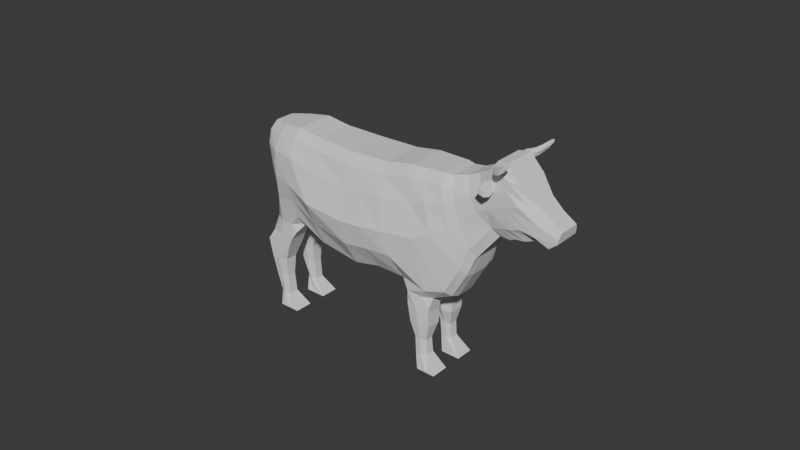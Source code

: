 # Source: cow.blend  (saved by Blender 5.0.118; exported with 4.5.12 LTS)
import bpy
from mathutils import Matrix  # noqa: F401  (used for matrix-valued properties, if any)

bpy.ops.wm.read_factory_settings(use_empty=True)
scene = bpy.context.scene
scene.name = 'Scene'

# ---- collections
col_collection = bpy.data.collections.new('Collection'); scene.collection.children.link(col_collection)

# ---- world
world_world = bpy.data.worlds.new('World'); scene.world = world_world
world_world.use_nodes = True; world_world.node_tree.nodes.clear()
_N = world_world.node_tree.nodes; _L = world_world.node_tree.links
n0 = _N.new('ShaderNodeOutputWorld'); n0.name = 'World Output'; n0.location = (200, 100)
n1 = _N.new('ShaderNodeBackground'); n1.name = 'Background'; n1.location = (-200, 100)
n1.inputs[0].default_value = (0.05088, 0.05088, 0.05088, 1.0)
_L.new(n1.outputs[0], n0.inputs[0])
n0.is_active_output = True
world_world.color = (0.05088, 0.05088, 0.05088)
world_world.sun_shadow_jitter_overblur = 0.0

# ---- meshes
me_cube_001 = bpy.data.meshes.new('Cube.001')
me_cube_001.from_pydata([(0.544, -0.09496, -0.4056), (0.544, 0.09496, -0.4056), (0.484, 0.1069, -0.3663), (0.484, -0.1069, -0.3663), (-1.756, -0.1715, 0.4953), (-1.756, 0.1715, 0.4953), (0.3142, -0.1775, -0.08006), (0.3142, 0.1775, -0.08006), (0.5105, 0.1775, -0.1077), (0.5105, -0.1775, -0.1077), (0.4156, -0.1775, -0.08518), (0.4156, 0.1775, -0.08518), (-1.274, -0.3351, 0.6811), (-1.274, 0.3351, 0.6811), (-0.2434, -0.3357, -0.07162), (-0.4815, -0.3791, 0.06767), (-0.8261, -0.3986, 0.2595), (-1.105, -0.3986, 0.4876), (-0.2434, 0.3357, -0.07162), (-0.4815, 0.3791, 0.06767), (-0.8261, 0.3986, 0.2595), (-1.105, 0.3986, 0.4876), (0.05582, 0.2433, -0.125), (0.05582, -0.2433, -0.125), (0.1556, -0.2067, -0.08908), (0.1556, 0.2067, -0.08908), (-1.553, -0.1733, 0.8768), (-1.553, 0.1733, 0.8768), (0.327, -0.1775, 0.0383), (-1.15, -0.3086, 0.877), (-0.1513, 0.2855, 0.18), (-0.3814, 0.3279, 0.2929), (-0.7023, 0.3279, 0.4818), (-0.9844, 0.3279, 0.6979), (0.1157, 0.2433, 0.07248), (0.1942, 0.2067, 0.06917), (-1.457, -0.1733, 1.071), (0.327, 0.1775, 0.0383), (0.5419, 0.1775, 0.04522), (0.5419, -0.1775, 0.04522), (0.4722, -0.1775, 0.01219), (0.4722, 0.1775, 0.01219), (-1.15, 0.3086, 0.877), (-0.1513, -0.2855, 0.18), (-0.3814, -0.3279, 0.2929), (-0.7023, -0.3279, 0.4818), (-0.9844, -0.3279, 0.6979), (0.1157, -0.2433, 0.07248), (0.1942, -0.2067, 0.06917), (-1.457, 0.1733, 1.071), (-0.09379, 0.2988, -0.0983), (-0.09379, -0.2988, -0.0983), (-0.01779, 0.2784, 0.1263), (-0.01779, -0.2784, 0.1263), (-0.6538, 0.3986, 0.1636), (-0.6538, -0.3986, 0.1636), (-0.5418, 0.3279, 0.3873), (-0.5418, -0.3279, 0.3873), (-0.7862, 0.2433, -1.173), (-0.9218, 0.2433, -1.078), (-0.9218, -0.2433, -1.078), (-0.7862, -0.2433, -1.173), (-0.6879, 0.2475, -0.5585), (-0.7473, 0.2433, -0.6876), (-0.7958, 0.2244, -0.8241), (-0.8661, 0.2208, -0.9477), (-0.8675, -0.2231, -0.9466), (-0.7958, -0.2216, -0.8241), (-0.7473, -0.2433, -0.6876), (-0.6879, -0.2475, -0.5585), (-0.7963, -0.1936, -1.003), (-0.7327, -0.1923, -0.8859), (-0.6297, -0.2141, -0.7931), (-0.5528, -0.2217, -0.6829), (-0.7976, 0.1917, -1.002), (-0.7327, 0.1947, -0.8859), (-0.6297, 0.2141, -0.7931), (-0.5528, 0.2217, -0.6829), (-2.026, -0.2433, -0.3248), (-2.026, 0.2433, -0.3248), (-2.176, -0.2433, -0.2204), (-2.176, 0.2433, -0.2204), (-1.656, 0.2433, 0.2663), (-1.729, 0.2433, 0.2201), (-1.877, 0.2171, 0.1207), (-2.057, 0.2008, -0.1629), (-2.133, 0.194, -0.1057), (-1.986, 0.2433, 0.1978), (-1.928, 0.2433, 0.3513), (-1.847, 0.2182, 0.3979), (-2.136, -0.1961, -0.1037), (-1.986, -0.2433, 0.1978), (-1.928, -0.2433, 0.3513), (-1.847, -0.2182, 0.3979), (-2.055, -0.2035, -0.1649), (-1.877, -0.2171, 0.1207), (-1.729, -0.2433, 0.2201), (-1.656, -0.2433, 0.2663), (-1.972, 0.2004, -0.01198), (-2.063, 0.2186, 0.05575), (-2.063, -0.2186, 0.05575), (-1.972, -0.2004, -0.01198), (0.6587, -0.1775, -0.009903), (0.6941, -0.1775, -0.1549), (0.6587, 0.1775, -0.009903), (0.6941, 0.1775, -0.1549), (0.8222, 0.1158, -0.4995), (0.8222, -0.1158, -0.4995), (0.5871, -0.1775, -0.0299), (0.5871, 0.1775, -0.0299), (0.7337, 0.1158, -0.507), (0.6023, -0.1775, -0.1313), (0.6023, 0.1775, -0.1313), (0.7337, -0.1158, -0.507), (0.5665, -0.1775, 0.01561), (0.5665, 0.1775, 0.01561), (0.663, 0.08047, -0.4365), (0.5564, -0.1775, -0.1195), (0.5564, 0.1775, -0.1195), (0.663, -0.08047, -0.4365), (0.3502, 0.04491, -0.3132), (0.3502, -0.04491, -0.3132), (0.3395, -0.0498, 0.1857), (0.3395, 0.0498, 0.1857), (0.544, -0.05917, -0.4056), (0.544, 0.05917, -0.4056), (0.5473, 0.05917, 0.1607), (0.5473, -0.05917, 0.1607), (0.4399, 0.04786, 0.169), (0.4399, -0.04786, 0.169), (0.484, 0.05917, -0.3663), (0.484, -0.05917, -0.3663), (-1.496, 0.08109, 0.3327), (-1.496, -0.08109, 0.3327), (-1.034, -0.08109, 1.058), (-1.034, 0.08109, 1.058), (-0.4596, -0.08109, -0.5836), (-0.4596, 0.08109, -0.5836), (-0.6284, -0.08109, -0.4293), (-0.6284, 0.08109, -0.4293), (-1.074, -0.08109, -0.1849), (-1.074, 0.08109, -0.1849), (-1.347, -0.08109, 0.06721), (-1.347, 0.08109, 0.06721), (-0.06546, 0.08109, 0.4223), (-0.06546, -0.08109, 0.4223), (-0.2812, 0.08564, 0.5181), (-0.2812, -0.08564, 0.5181), (-0.5785, 0.08976, 0.704), (-0.5785, -0.08976, 0.704), (-0.8635, 0.08109, 0.9081), (-0.8635, -0.08109, 0.9081), (0.1756, 0.07117, 0.2699), (0.1756, -0.07117, 0.2699), (-0.06393, -0.08109, -0.5199), (-0.06393, 0.08109, -0.5199), (0.07861, -0.06594, -0.4056), (0.07861, 0.06594, -0.4056), (0.2327, 0.07038, 0.2274), (0.2327, -0.07038, 0.2274), (-1.756, 0.08109, 0.4953), (-1.756, -0.08109, 0.4953), (-1.344, -0.04137, 1.213), (-1.344, 0.04137, 1.213), (-1.604, -0.08109, 0.9109), (-1.604, 0.08109, 0.9109), (-1.508, -0.08109, 1.105), (-1.508, 0.08109, 1.105), (0.05506, 0.07571, 0.3461), (0.05506, -0.07571, 0.3461), (-0.3033, -0.08109, -0.6438), (-0.3033, 0.08109, -0.6438), (-0.4299, 0.08792, 0.611), (-0.4299, -0.08792, 0.611), (-0.8463, -0.08109, -0.2776), (-0.8463, 0.08109, -0.2776), (-0.7862, -0.08109, -1.173), (-0.7862, 0.08109, -1.173), (-0.9218, -0.08109, -1.078), (-0.9218, 0.08109, -1.078), (-0.5528, -0.08109, -0.6829), (-0.5528, 0.08109, -0.6829), (-0.6297, -0.08109, -0.7931), (-0.6297, 0.08109, -0.7931), (-0.7327, -0.1224, -0.8859), (-0.7327, 0.1191, -0.8859), (-0.7963, -0.1206, -1.003), (-0.7976, 0.1233, -1.002), (-0.6879, 0.08109, -0.5585), (-0.6879, -0.08109, -0.5585), (-0.7473, 0.08109, -0.6876), (-0.7473, -0.08109, -0.6876), (-0.7958, 0.09998, -0.8241), (-0.7958, -0.1028, -0.8241), (-0.8661, 0.1035, -0.9477), (-0.8675, -0.1013, -0.9466), (-2.026, 0.08109, -0.3248), (-2.026, -0.08109, -0.3248), (-2.176, 0.08109, -0.2204), (-2.176, -0.08109, -0.2204), (-1.656, -0.08109, 0.2663), (-1.656, 0.08109, 0.2663), (-1.729, -0.08109, 0.2201), (-1.729, 0.08109, 0.2201), (-1.877, -0.1072, 0.1207), (-1.877, 0.1072, 0.1207), (-2.055, -0.1209, -0.1649), (-2.057, 0.1235, -0.1629), (-1.847, 0.1061, 0.3979), (-1.847, -0.1061, 0.3979), (-1.928, 0.08109, 0.3513), (-1.928, -0.08109, 0.3513), (-1.986, 0.08109, 0.1978), (-1.986, -0.08109, 0.1978), (-2.133, 0.1304, -0.1057), (-2.136, -0.1282, -0.1037), (-2.063, 0.1057, 0.05575), (-2.063, -0.1057, 0.05575), (-1.972, -0.1239, -0.01198), (-1.972, 0.1239, -0.01198), (0.884, -0.03861, -0.4366), (0.884, 0.03861, -0.4366), (0.7459, 0.05917, 0.1531), (0.7459, -0.05917, 0.1531), (0.7966, 0.05917, -0.1899), (0.7966, -0.05917, -0.1899), (0.7729, 0.05917, -0.01884), (0.7729, -0.05917, -0.01884), (0.8222, 0.03861, -0.4995), (0.8222, -0.03861, -0.4995), (0.6683, -0.05917, 0.1963), (0.6683, 0.05917, 0.1963), (0.6078, -0.05917, 0.1785), (0.6078, 0.05917, 0.1785), (0.7337, 0.03861, -0.507), (0.7337, -0.03861, -0.507), (0.663, 0.03861, -0.4365), (0.663, -0.03861, -0.4365), (0.5776, -0.05917, 0.1696), (0.5776, 0.05917, 0.1696), (-1.496, -0.1571, 0.3327), (-1.439, -0.2596, 0.4221), (-1.569, -0.2433, 0.3784), (-1.575, -0.2285, 0.2998), (-1.439, 0.2596, 0.4221), (-1.496, 0.1571, 0.3327), (-1.575, 0.2285, 0.2998), (-1.569, 0.2433, 0.3784), (-0.6284, 0.1571, -0.4293), (-0.6022, 0.2433, -0.3406), (-0.6166, 0.253, -0.4528), (-0.6645, 0.2418, -0.5076), (-1.054, 0.1571, -0.1548), (-1.03, 0.2433, -0.1059), (-1.302, 0.2433, 0.1458), (-1.327, 0.1571, 0.09732), (-1.327, -0.1571, 0.09732), (-1.302, -0.2433, 0.1458), (-1.054, -0.1571, -0.1548), (-1.03, -0.2433, -0.1059), (-0.6022, -0.2433, -0.3406), (-0.6284, -0.1571, -0.4293), (-0.6645, -0.2418, -0.5076), (-0.6166, -0.253, -0.4528), (-0.8105, 0.2433, -0.1955), (-0.8262, 0.1571, -0.2475), (-0.8105, -0.2433, -0.1955), (-0.8262, -0.1571, -0.2475), (0.3485, -0.1347, -0.2349), (0.3502, -0.09228, -0.3132), (0.4258, -0.09589, -0.3626), (0.3502, 0.09228, -0.3132), (0.3485, 0.1347, -0.2349), (0.4258, 0.09589, -0.3626), (-0.4219, 0.277, -0.4942), (-0.4596, 0.1908, -0.5836), (-0.512, 0.2217, -0.6394), (-0.5162, 0.2433, -0.5319), (-0.4596, -0.1908, -0.5836), (-0.4219, -0.277, -0.4942), (-0.5162, -0.2433, -0.5319), (-0.512, -0.2217, -0.6394), (-0.04975, -0.1666, -0.4986), (-0.03681, -0.2158, -0.4304), (-0.04975, 0.1666, -0.4986), (-0.03681, 0.2158, -0.4304), (0.09952, -0.1927, -0.3197), (0.07861, -0.1355, -0.4056), (0.09952, 0.1927, -0.3197), (0.07861, 0.1355, -0.4056), (-0.2683, 0.2433, -0.5525), (-0.2837, 0.1666, -0.6144), (-0.2683, -0.2433, -0.5525), (-0.2837, -0.1666, -0.6144), (0.884, -0.09434, -0.4366), (0.8516, -0.1158, -0.4695), (0.7459, -0.1446, 0.1531), (0.8516, 0.1158, -0.4695), (0.884, 0.09434, -0.4366), (0.7459, 0.1446, 0.1531), (0.7467, 0.1397, -0.1728), (0.7966, 0.1003, -0.1899), (0.7966, -0.1003, -0.1899), (0.7467, -0.1397, -0.1728), (0.7153, 0.1775, 0.03831), (0.7729, 0.1446, -0.01884), (0.7729, -0.1446, -0.01884), (0.7153, -0.1775, 0.03831), (0.3395, -0.1036, 0.1857), (0.3412, -0.1494, 0.1036), (0.3412, 0.1494, 0.1036), (0.3395, 0.1036, 0.1857), (0.5346, -0.1775, 0.07991), (0.5473, -0.1231, 0.1607), (0.5473, 0.1231, 0.1607), (0.5346, 0.1775, 0.07991), (0.4375, 0.1436, 0.08772), (0.4399, 0.09954, 0.169), (0.4375, -0.1436, 0.08772), (0.4399, -0.09954, 0.169), (-1.034, -0.1686, 1.058), (-1.074, -0.2275, 0.9957), (-1.074, 0.2275, 0.9957), (-1.034, 0.1686, 1.058), (-0.8635, 0.1686, 0.9081), (-0.9008, 0.2433, 0.8431), (-0.5785, 0.1867, 0.704), (-0.6149, 0.2693, 0.6385), (-0.2812, 0.1781, 0.5181), (-0.3118, 0.2569, 0.4494), (-0.06546, 0.1686, 0.4223), (-0.09063, 0.2433, 0.3513), (-0.06546, -0.1686, 0.4223), (-0.09063, -0.2433, 0.3513), (-0.2812, -0.1781, 0.5181), (-0.3118, -0.2569, 0.4494), (-0.5785, -0.1867, 0.704), (-0.6149, -0.2693, 0.6385), (-0.9008, -0.2433, 0.8431), (-0.8635, -0.1686, 0.9081), (0.1756, 0.148, 0.2699), (0.1536, 0.2135, 0.1973), (0.1756, -0.148, 0.2699), (0.1536, -0.2135, 0.1973), (0.2144, 0.1824, 0.1526), (0.2327, 0.1276, 0.2274), (0.2144, -0.1824, 0.1526), (0.2327, -0.1276, 0.2274), (-1.415, -0.1303, 1.166), (-1.344, -0.08603, 1.213), (-1.344, 0.08603, 1.213), (-1.415, 0.1303, 1.166), (0.03128, -0.2271, 0.2744), (0.05506, -0.1575, 0.3461), (0.03128, 0.2271, 0.2744), (0.05506, 0.1575, 0.3461), (-0.4634, 0.2638, 0.544), (-0.4299, 0.1829, 0.611), (-0.4634, -0.2638, 0.544), (-0.4299, -0.1829, 0.611), (0.6431, -0.1775, 0.1364), (0.6683, -0.1231, 0.1963), (0.6683, 0.1231, 0.1963), (0.6431, 0.1775, 0.1364), (0.6077, 0.1775, 0.1), (0.6078, 0.1231, 0.1785), (0.6078, -0.1231, 0.1785), (0.6077, -0.1775, 0.1), (0.5776, 0.1231, 0.1696), (0.5719, 0.1775, 0.09019), (0.5776, -0.1231, 0.1696), (0.5719, -0.1775, 0.09019), (0.7459, -0.1446, 0.1531), (0.68, -0.1775, 0.1111), (0.68, 0.1775, 0.1111), (0.7459, 0.1446, 0.1531), (0.5665, -0.3154, 0.01561), (0.5419, -0.3154, 0.04522), (0.5665, 0.3154, 0.01561), (0.5419, 0.3154, 0.04522), (0.5719, 0.3154, 0.09019), (0.5346, 0.3154, 0.07991), (0.5346, -0.3154, 0.07991), (0.5719, -0.3154, 0.09019), (0.534, -0.2465, 0.03345), (0.5382, -0.2465, 0.08532), (0.5891, -0.2465, 0.1159), (0.5536, -0.2465, -0.003741), (0.5539, 0.2465, -0.003299), (0.5887, 0.2465, 0.1153), (0.5342, 0.2465, 0.03372), (0.5381, 0.2465, 0.0852), (0.5212, 0.1568, -0.2854), (0.5212, -0.1568, -0.2854), (0.4437, -0.1505, -0.2545), (0.4437, 0.1505, -0.2545), (0.7581, -0.1467, -0.3272), (0.7581, 0.1467, -0.3272), (0.6879, 0.1467, -0.3959), (0.6879, -0.1467, -0.3959), (0.6036, -0.1585, -0.3067), (0.6036, 0.1585, -0.3067), (0.8403, 0.04889, -0.3133), (0.8403, -0.04889, -0.3133), (0.8403, 0.08289, -0.3133), (0.7992, 0.1155, -0.3212), (0.7992, -0.1155, -0.3212), (0.8403, -0.08289, -0.3133), (0.4071, 0.04491, -0.3547), (0.4071, -0.04491, -0.3547), (-1.435, -0.2786, 0.8032), (-1.435, 0.2786, 0.8032), (-1.329, 0.2635, 0.991), (-1.329, -0.2635, 0.991), (-1.189, -0.06958, 1.136), (-1.189, 0.06958, 1.136), (-1.189, 0.1447, 1.136), (-1.245, 0.2087, 1.081), (-1.189, -0.1447, 1.136), (-1.245, -0.2087, 1.081), (-1.662, -0.2433, 0.4368), (-1.662, 0.2433, 0.4368), (-2.101, 0.2433, -0.2726), (-2.101, -0.2433, -0.2726), (-1.752, -0.2433, 0.3321), (-1.829, -0.2433, 0.2857), (-1.932, -0.2433, 0.1592), (-2.095, -0.2231, -0.1343), (-1.752, 0.2433, 0.3321), (-1.829, 0.2433, 0.2857), (-1.932, 0.2433, 0.1592), (-2.095, 0.2192, -0.1343), (-2.017, 0.2186, 0.02189), (-2.017, -0.2186, 0.02189), (-1.626, 0.02322, 0.414), (-1.752, 0.04928, 0.3321), (-1.829, 0.04928, 0.2857), (-1.932, 0.08109, 0.1592), (-2.017, 0.1057, 0.02189), (-2.095, 0.1052, -0.1343), (-2.095, -0.1012, -0.1343), (-2.017, -0.1057, 0.02189), (-1.932, -0.08109, 0.1592), (-1.829, -0.04928, 0.2857), (-1.752, -0.04928, 0.3321), (-1.626, -0.02322, 0.414), (-2.101, 0.08109, -0.2726), (-2.101, -0.08109, -0.2726), (-1.629, 0.1715, 0.669), (-1.629, -0.1715, 0.669), (-1.68, -0.08109, 0.7031), (-1.68, 0.08109, 0.7031), (-1.204, -0.3209, 0.3167), (-1.357, -0.2974, 0.5516), (-1.357, 0.2974, 0.5516), (-1.204, 0.3209, 0.3167), (-0.5419, 0.3476, -0.1365), (-0.7321, 0.3585, -0.01595), (-0.9278, 0.3585, 0.07684), (-0.9278, -0.3585, 0.07684), (-0.7321, -0.3585, -0.01595), (-0.5419, -0.3476, -0.1365), (-1.549, -0.261, 0.62), (-1.549, 0.261, 0.62), (-0.854, 0.2433, -1.125), (-0.854, -0.2433, -1.125), (-0.6203, 0.258, -0.6207), (-0.6885, 0.2433, -0.7404), (-0.7643, 0.2244, -0.855), (-0.8319, 0.2208, -0.9751), (-0.6203, -0.258, -0.6207), (-0.6885, -0.2433, -0.7404), (-0.7643, -0.2216, -0.855), (-0.8319, -0.2231, -0.9751), (-0.544, -0.03953, -0.5064), (-0.6203, -0.05566, -0.6207), (-0.6885, -0.05566, -0.7404), (-0.7643, -0.1028, -0.855), (-0.8319, -0.1013, -0.9751), (-0.8319, 0.1035, -0.9751), (-0.7643, 0.09998, -0.855), (-0.6885, 0.05566, -0.7404), (-0.6203, 0.05566, -0.6207), (-0.544, 0.03953, -0.5064), (-0.854, 0.08109, -1.125), (-0.854, -0.08109, -1.125), (-1.736, -7.49e-08, 0.5793)], [], [(131, 124, 0, 3), (194, 65, 59, 179), (431, 85, 79, 422), (451, 165, 27, 448), (37, 7, 25, 35), (35, 25, 22, 34), (32, 20, 21, 33), (56, 54, 20, 32), (30, 18, 19, 31), (52, 50, 18, 30), (412, 411, 27, 49), (393, 9, 10, 394), (395, 11, 8, 392), (33, 21, 13, 42), (410, 413, 36, 26), (165, 167, 49, 27), (6, 28, 48, 24), (24, 48, 47, 23), (16, 45, 46, 17), (55, 57, 45, 16), (14, 43, 44, 15), (51, 53, 43, 14), (17, 46, 29, 12), (7, 37, 41, 11), (9, 39, 40, 10), (10, 40, 28, 6), (11, 41, 38, 8), (23, 47, 53, 51), (34, 22, 50, 52), (15, 44, 57, 55), (31, 19, 54, 56), (485, 465, 60, 178), (473, 66, 60, 465), (186, 70, 61, 176), (469, 74, 58, 464), (466, 77, 76, 467), (467, 76, 75, 468), (468, 75, 74, 469), (180, 73, 72, 182), (182, 72, 71, 184), (184, 71, 70, 186), (470, 69, 68, 471), (471, 68, 67, 472), (472, 67, 66, 473), (188, 62, 63, 190), (190, 63, 64, 192), (192, 64, 65, 194), (447, 423, 80, 199), (214, 86, 81, 198), (427, 90, 80, 423), (206, 94, 78, 197), (200, 97, 96, 202), (202, 96, 95, 204), (218, 101, 94, 206), (424, 93, 92, 425), (425, 92, 91, 426), (433, 100, 90, 427), (160, 5, 89, 208), (208, 89, 88, 210), (210, 88, 87, 212), (216, 99, 86, 214), (428, 82, 83, 429), (429, 83, 84, 430), (432, 98, 85, 431), (430, 84, 98, 432), (212, 87, 99, 216), (426, 91, 100, 433), (204, 95, 101, 218), (234, 110, 106, 228), (399, 113, 107, 396), (112, 109, 104, 105), (398, 112, 105, 397), (108, 111, 103, 102), (114, 117, 111, 108), (401, 118, 112, 398), (118, 115, 109, 112), (119, 399, 400), (236, 116, 110, 234), (125, 1, 116, 236), (393, 0, 119, 400), (8, 38, 115, 118), (392, 8, 118, 401), (39, 9, 117, 114), (126, 127, 238, 239), (0, 124, 237, 119), (124, 125, 236, 237), (119, 237, 235, 113), (237, 236, 234, 235), (239, 238, 232, 233), (233, 232, 230, 231), (113, 235, 229, 107), (235, 234, 228, 229), (229, 228, 221, 220), (224, 226, 227, 225), (402, 224, 225, 403), (226, 222, 223, 227), (84, 205, 219, 98), (486, 160, 434), (91, 213, 217, 100), (434, 160, 208, 435), (100, 217, 215, 90), (435, 208, 210, 436), (92, 211, 213, 91), (436, 437, 205, 203), (93, 209, 211, 92), (437, 212, 216, 438), (4, 161, 209, 93), (438, 439, 207, 219), (98, 219, 207, 85), (439, 446, 196, 207), (83, 203, 205, 84), (483, 474, 138, 139), (82, 201, 203, 83), (440, 206, 197, 447), (440, 441, 218, 206), (85, 207, 196, 79), (441, 217, 213, 442), (90, 215, 199, 80), (442, 213, 211, 443), (422, 446, 198, 81), (443, 211, 209, 444), (67, 193, 195, 66), (444, 209, 161, 445), (68, 191, 193, 67), (474, 475, 189, 138), (69, 189, 191, 68), (475, 476, 191, 189), (476, 477, 193, 191), (75, 185, 187, 74), (477, 184, 186, 478), (76, 183, 185, 75), (478, 186, 176, 485), (77, 181, 183, 76), (479, 484, 177, 187), (479, 480, 192, 194), (74, 187, 177, 58), (480, 481, 190, 192), (464, 484, 179, 59), (481, 482, 188, 190), (139, 138, 174, 175), (147, 146, 172, 173), (155, 154, 170, 171), (153, 152, 168, 169), (26, 36, 166, 164), (164, 166, 167, 165), (231, 230, 223, 222), (449, 26, 164, 450), (450, 164, 165, 451), (414, 415, 163, 162), (166, 162, 163, 167), (122, 123, 158, 159), (120, 121, 156, 157), (157, 156, 154, 155), (159, 158, 152, 153), (149, 148, 150, 151), (173, 172, 148, 149), (145, 144, 146, 147), (169, 168, 144, 145), (141, 140, 142, 143), (175, 174, 140, 141), (66, 195, 178, 60), (482, 483, 139, 188), (171, 170, 136, 137), (143, 142, 133, 132), (151, 150, 135, 134), (408, 130, 131, 409), (126, 128, 129, 127), (128, 123, 122, 129), (2, 1, 125, 130), (130, 125, 124, 131), (240, 241, 242, 243), (244, 245, 246, 247), (248, 250, 251), (261, 263, 260), (255, 245, 244, 254), (265, 252, 253, 264), (252, 255, 254, 253), (240, 256, 257, 241), (256, 258, 259, 257), (267, 261, 260, 266), (248, 265, 264, 249), (258, 267, 266, 259), (133, 240, 243, 97, 200), (142, 256, 240, 133), (452, 17, 12, 453), (246, 245, 132, 201, 82), (455, 254, 244, 454), (255, 143, 132, 245), (248, 139, 175, 265), (456, 249, 264, 457), (139, 248, 251, 62, 188), (265, 175, 141, 252), (458, 253, 254, 455), (252, 141, 143, 255), (457, 264, 253, 458), (140, 258, 256, 142), (459, 16, 17, 452), (460, 55, 16, 459), (174, 267, 258, 140), (138, 261, 267, 174), (461, 15, 55, 460), (262, 261, 138, 189, 69), (268, 269, 270), (271, 272, 273), (274, 275, 276, 277), (278, 279, 280, 281), (287, 269, 268, 286), (291, 275, 274, 290), (293, 282, 283, 292), (289, 284, 285, 288), (282, 287, 286, 283), (271, 289, 288, 272), (284, 291, 290, 285), (278, 293, 292, 279), (121, 269, 287, 156), (268, 6, 24, 286), (131, 3, 270), (409, 270, 269), (273, 2, 130), (7, 272, 288, 25), (271, 120, 157, 289), (291, 171, 137, 275), (276, 275, 137, 181, 77), (50, 290, 274, 18), (276, 77, 466), (58, 177, 484, 464), (260, 263, 279), (292, 51, 14, 279), (136, 278, 281, 73, 180), (170, 293, 278, 136), (262, 69, 470), (154, 282, 293, 170), (283, 23, 51, 292), (286, 24, 23, 283), (156, 287, 282, 154), (289, 157, 155, 284), (284, 155, 171, 291), (25, 288, 285, 22), (22, 285, 290, 50), (404, 298, 297, 405), (406, 295, 294, 407), (305, 301, 300, 304), (307, 303, 302, 306), (396, 107, 295, 406), (107, 229, 220, 294, 295), (403, 225, 302, 407), (227, 223, 296, 306), (404, 301, 224, 402), (228, 106, 297, 298, 221), (397, 105, 300, 405), (305, 299, 222, 226), (301, 305, 226, 224), (105, 104, 304, 300), (102, 103, 303, 307), (225, 227, 306, 302), (317, 314, 315, 316), (319, 308, 309, 318), (311, 317, 316, 310), (313, 319, 318, 312), (345, 311, 310, 344), (339, 320, 321, 338), (323, 324, 325, 322), (324, 326, 327, 325), (357, 328, 329, 356), (328, 330, 331, 329), (353, 332, 333, 352), (332, 334, 335, 333), (359, 336, 337, 358), (336, 339, 338, 337), (355, 340, 341, 354), (347, 342, 343, 346), (340, 345, 344, 341), (308, 347, 346, 309), (416, 323, 322, 417), (418, 349, 348, 419), (342, 353, 352, 343), (330, 355, 354, 331), (326, 357, 356, 327), (334, 359, 358, 335), (369, 315, 314, 368), (367, 360, 361, 366), (363, 364, 365, 362), (371, 367, 366, 370), (364, 369, 368, 365), (312, 371, 370, 313), (372, 361, 360, 373), (362, 375, 374, 363), (28, 309, 346, 48), (308, 122, 159, 347), (40, 318, 309, 28), (129, 122, 308, 319), (317, 311, 123, 128), (37, 310, 316, 41), (123, 311, 345, 158), (310, 37, 35, 344), (127, 313, 370, 238), (127, 129, 319, 313), (39, 312, 318, 40), (385, 384, 377, 382), (314, 317, 128, 126), (41, 316, 315, 38), (389, 388, 378, 380), (314, 126, 239, 368), (413, 419, 348, 36), (418, 414, 162, 349), (46, 338, 321, 29), (339, 151, 134, 320), (415, 416, 350, 163), (417, 412, 49, 351), (150, 324, 323, 135), (325, 33, 42, 322), (148, 326, 324, 150), (327, 32, 33, 325), (356, 56, 32, 327), (172, 357, 326, 148), (146, 328, 357, 172), (331, 30, 31, 329), (329, 31, 56, 356), (144, 330, 328, 146), (354, 52, 30, 331), (168, 355, 330, 144), (353, 169, 145, 332), (43, 333, 335, 44), (332, 145, 147, 334), (53, 352, 333, 43), (334, 147, 173, 359), (44, 335, 358, 57), (359, 173, 149, 336), (45, 337, 338, 46), (336, 149, 151, 339), (57, 358, 337, 45), (152, 340, 355, 168), (341, 34, 52, 354), (344, 35, 34, 341), (158, 345, 340, 152), (347, 159, 153, 342), (342, 153, 169, 353), (48, 346, 343, 47), (47, 343, 352, 53), (349, 162, 166), (351, 167, 350), (232, 366, 361, 230), (230, 361, 372, 296, 223), (367, 108, 102, 360), (360, 102, 307, 373), (362, 231, 222, 299, 375), (109, 364, 363, 104), (365, 233, 231, 362), (104, 363, 374, 304), (368, 239, 233, 365), (115, 369, 364, 109), (371, 114, 108, 367), (238, 370, 366, 232), (372, 373, 307, 306, 296), (299, 305, 304, 374, 375), (382, 377, 376, 383), (379, 381, 380, 378), (386, 385, 382, 383), (388, 390, 379, 378), (391, 389, 380, 381), (390, 391, 381, 379), (387, 386, 383, 376), (384, 387, 376, 377), (39, 114, 387, 384), (114, 371, 386, 387), (371, 312, 385, 386), (312, 39, 384, 385), (38, 315, 391, 390), (315, 369, 389, 391), (115, 38, 390, 388), (369, 115, 388, 389), (106, 397, 405, 297), (298, 404, 402, 221), (220, 403, 407, 294), (103, 396, 406, 303), (303, 406, 407, 302), (301, 404, 405, 300), (221, 402, 403, 220), (1, 392, 401, 116), (9, 393, 400, 117), (117, 400, 399, 111), (116, 398, 110), (110, 398, 397, 106), (111, 399, 396, 103), (2, 395, 392, 1), (0, 393, 394, 3), (273, 272, 395, 2), (11, 395, 272, 7), (408, 120, 271), (268, 270, 3, 394), (10, 6, 268, 394), (119, 113, 399), (116, 401, 398), (120, 408, 409, 121), (269, 121, 409), (409, 131, 270), (271, 273, 408), (273, 130, 408), (166, 36, 348), (348, 349, 166), (49, 167, 351), (167, 163, 350), (322, 42, 412, 417), (135, 323, 416, 415), (320, 134, 414, 418), (29, 321, 419, 413), (320, 418, 419, 321), (350, 416, 417, 351), (134, 135, 415, 414), (12, 29, 413, 410), (42, 13, 411, 412), (420, 242, 241), (454, 463, 411, 13), (462, 453, 12, 410), (244, 247, 421), (449, 462, 410, 26), (448, 27, 411, 463), (200, 444, 445, 133), (202, 443, 444, 200), (79, 196, 446, 422), (204, 442, 443, 202), (218, 441, 442, 204), (215, 217, 441, 440), (215, 440, 447, 199), (214, 198, 446, 439), (216, 214, 439, 438), (205, 437, 438, 219), (210, 212, 437, 436), (201, 435, 436, 203), (132, 434, 435, 201), (133, 445, 434, 132), (95, 426, 433, 101), (87, 430, 432, 99), (99, 432, 431, 86), (88, 429, 430, 87), (89, 428, 429, 88), (101, 433, 427, 94), (96, 425, 426, 95), (97, 424, 425, 96), (94, 427, 423, 78), (197, 78, 423, 447), (86, 431, 422, 81), (97, 243, 242), (4, 93, 420), (5, 421, 89), (420, 424, 97, 242), (247, 246, 82), (82, 428, 421, 247), (5, 448, 463, 421), (4, 420, 462, 449), (420, 241, 453, 462), (244, 421, 463, 454), (260, 461, 460, 266), (266, 460, 459, 259), (259, 459, 452, 257), (54, 457, 458, 20), (20, 458, 455, 21), (19, 456, 457, 54), (21, 455, 454, 13), (257, 452, 453, 241), (451, 160, 486), (4, 449, 450, 161), (160, 451, 448, 5), (19, 18, 456), (461, 260, 279, 14), (274, 277, 250), (250, 249, 274), (263, 280, 279), (181, 137, 483, 482), (14, 15, 461), (183, 181, 482, 481), (249, 456, 18, 274), (185, 183, 481, 480), (187, 185, 480, 479), (194, 179, 484, 479), (195, 478, 485, 178), (193, 477, 478, 195), (182, 184, 477, 476), (180, 182, 476, 475), (136, 180, 475, 474), (137, 136, 474, 483), (71, 472, 473, 70), (72, 471, 472, 71), (73, 470, 471, 72), (64, 468, 469, 65), (63, 467, 468, 64), (62, 466, 467, 63), (65, 469, 464, 59), (70, 473, 465, 61), (176, 61, 465, 485), (62, 251, 466), (248, 249, 250), (261, 262, 263), (277, 276, 466), (73, 281, 470), (281, 280, 470), (250, 277, 466, 251), (263, 262, 470, 280), (424, 420, 93), (428, 89, 421), (434, 445, 486), (445, 161, 486), (486, 161, 450), (450, 451, 486)])
_uv = me_cube_001.uv_layers.new(name='UVMap')
_uv.uv.foreach_set('vector', [0.25, 0.6667, 0.375, 0.6667, 0.375, 0.75, 0.25, 0.75, 0.125, 0.5833, 0.125, 0.5, 0.125, 0.5, 0.125, 0.5833, 0.375, 0.25, 0.375, 0.25, 0.375, 0.25, 0.375, 0.25, 0.4375, 0.1667, 0.5, 0.1667, 0.5, 0.25, 0.4375, 0.25, 0.5625, 0.25, 0.5, 0.25, 0.5, 0.25, 0.5625, 0.25, 0.5625, 0.25, 0.5, 0.25, 0.5, 0.25, 0.5625, 0.25, 0.5625, 0.25, 0.5, 0.25, 0.5, 0.25, 0.5625, 0.25, 0.5625, 0.25, 0.5, 0.25, 0.5, 0.25, 0.5625, 0.25, 0.5625, 0.25, 0.5, 0.25, 0.5, 0.25, 0.5625, 0.25, 0.5625, 0.25, 0.5, 0.25, 0.5, 0.25, 0.5625, 0.25, 0.5625, 0.25, 0.5, 0.25, 0.5, 0.25, 0.5625, 0.25, 0.4375, 0.75, 0.5, 0.75, 0.5, 0.875, 0.4375, 0.875, 0.4375, 0.375, 0.5, 0.375, 0.5, 0.5, 0.4375, 0.5, 0.5625, 0.25, 0.5, 0.25, 0.5, 0.25, 0.5625, 0.25, 0.5, 1.0, 0.5625, 1.0, 0.5625, 1.0, 0.5, 1.0, 0.5, 0.1667, 0.5625, 0.1667, 0.5625, 0.25, 0.5, 0.25, 0.5, 1.0, 0.5625, 1.0, 0.5625, 1.0, 0.5, 1.0, 0.5, 1.0, 0.5625, 1.0, 0.5625, 1.0, 0.5, 1.0, 0.5, 1.0, 0.5625, 1.0, 0.5625, 1.0, 0.5, 1.0, 0.5, 1.0, 0.5625, 1.0, 0.5625, 1.0, 0.5, 1.0, 0.5, 1.0, 0.5625, 1.0, 0.5625, 1.0, 0.5, 1.0, 0.5, 1.0, 0.5625, 1.0, 0.5625, 1.0, 0.5, 1.0, 0.5, 1.0, 0.5625, 1.0, 0.5625, 1.0, 0.5, 1.0, 0.5, 0.25, 0.5625, 0.25, 0.5625, 0.375, 0.5, 0.375, 0.5, 0.75, 0.5625, 0.75, 0.5625, 0.875, 0.5, 0.875, 0.5, 0.875, 0.5625, 0.875, 0.5625, 1.0, 0.5, 1.0, 0.5, 0.375, 0.5625, 0.375, 0.5625, 0.5, 0.5, 0.5, 0.5, 1.0, 0.5625, 1.0, 0.5625, 1.0, 0.5, 1.0, 0.5625, 0.25, 0.5, 0.25, 0.5, 0.25, 0.5625, 0.25, 0.5, 1.0, 0.5625, 1.0, 0.5625, 1.0, 0.5, 1.0, 0.5625, 0.25, 0.5, 0.25, 0.5, 0.25, 0.5625, 0.25, 0.125, 0.6667, 0.125, 0.75, 0.125, 0.75, 0.125, 0.6667, 0.375, 1.0, 0.375, 1.0, 0.375, 1.0, 0.375, 1.0, 0.125, 0.6667, 0.125, 0.75, 0.125, 0.75, 0.125, 0.6667, 0.375, 0.25, 0.375, 0.25, 0.375, 0.25, 0.375, 0.25, 0.375, 0.25, 0.375, 0.25, 0.375, 0.25, 0.375, 0.25, 0.375, 0.25, 0.375, 0.25, 0.375, 0.25, 0.375, 0.25, 0.375, 0.25, 0.375, 0.25, 0.375, 0.25, 0.375, 0.25, 0.125, 0.6667, 0.125, 0.75, 0.125, 0.75, 0.125, 0.6667, 0.125, 0.6667, 0.125, 0.75, 0.125, 0.75, 0.125, 0.6667, 0.125, 0.6667, 0.125, 0.75, 0.125, 0.75, 0.125, 0.6667, 0.375, 1.0, 0.375, 1.0, 0.375, 1.0, 0.375, 1.0, 0.375, 1.0, 0.375, 1.0, 0.375, 1.0, 0.375, 1.0, 0.375, 1.0, 0.375, 1.0, 0.375, 1.0, 0.375, 1.0, 0.125, 0.5833, 0.125, 0.5, 0.125, 0.5, 0.125, 0.5833, 0.125, 0.5833, 0.125, 0.5, 0.125, 0.5, 0.125, 0.5833, 0.125, 0.5833, 0.125, 0.5, 0.125, 0.5, 0.125, 0.5833, 0.125, 0.6667, 0.125, 0.75, 0.125, 0.75, 0.125, 0.6667, 0.375, 0.1667, 0.375, 0.25, 0.375, 0.25, 0.375, 0.1667, 0.375, 1.0, 0.375, 1.0, 0.375, 1.0, 0.375, 1.0, 0.125, 0.6667, 0.125, 0.75, 0.125, 0.75, 0.125, 0.6667, 0.125, 0.6667, 0.125, 0.75, 0.125, 0.75, 0.125, 0.6667, 0.125, 0.6667, 0.125, 0.75, 0.125, 0.75, 0.125, 0.6667, 0.125, 0.6667, 0.125, 0.75, 0.125, 0.75, 0.125, 0.6667, 0.375, 1.0, 0.375, 1.0, 0.375, 1.0, 0.375, 1.0, 0.375, 1.0, 0.375, 1.0, 0.375, 1.0, 0.375, 1.0, 0.375, 1.0, 0.375, 1.0, 0.375, 1.0, 0.375, 1.0, 0.375, 0.1667, 0.375, 0.25, 0.375, 0.25, 0.375, 0.1667, 0.375, 0.1667, 0.375, 0.25, 0.375, 0.25, 0.375, 0.1667, 0.375, 0.1667, 0.375, 0.25, 0.375, 0.25, 0.375, 0.1667, 0.375, 0.1667, 0.375, 0.25, 0.375, 0.25, 0.375, 0.1667, 0.375, 0.25, 0.375, 0.25, 0.375, 0.25, 0.375, 0.25, 0.375, 0.25, 0.375, 0.25, 0.375, 0.25, 0.375, 0.25, 0.375, 0.25, 0.375, 0.25, 0.375, 0.25, 0.375, 0.25, 0.375, 0.25, 0.375, 0.25, 0.375, 0.25, 0.375, 0.25, 0.375, 0.1667, 0.375, 0.25, 0.375, 0.25, 0.375, 0.1667, 0.375, 1.0, 0.375, 1.0, 0.375, 1.0, 0.375, 1.0, 0.125, 0.6667, 0.125, 0.75, 0.125, 0.75, 0.125, 0.6667, 0.375, 0.5833, 0.375, 0.5, 0.375, 0.5, 0.375, 0.5833, 0.4375, 0.75, 0.375, 0.75, 0.375, 0.75, 0.4375, 0.75, 0.5, 0.5, 0.5625, 0.5, 0.5625, 0.5, 0.5, 0.5, 0.4375, 0.5, 0.5, 0.5, 0.5, 0.5, 0.4375, 0.5, 0.5625, 0.75, 0.5, 0.75, 0.5, 0.75, 0.5625, 0.75, 0.5625, 0.75, 0.5, 0.75, 0.5, 0.75, 0.5625, 0.75, 0.4375, 0.5, 0.5, 0.5, 0.5, 0.5, 0.4375, 0.5, 0.5, 0.5, 0.5625, 0.5, 0.5625, 0.5, 0.5, 0.5, 0.375, 0.75, 0.4375, 0.75, 0.4375, 0.75, 0.375, 0.5833, 0.375, 0.5, 0.375, 0.5, 0.375, 0.5833, 0.375, 0.5833, 0.375, 0.5, 0.375, 0.5, 0.375, 0.5833, 0.4375, 0.75, 0.375, 0.75, 0.375, 0.75, 0.4375, 0.75, 0.5, 0.5, 0.5625, 0.5, 0.5625, 0.5, 0.5, 0.5, 0.4375, 0.5, 0.5, 0.5, 0.5, 0.5, 0.4375, 0.5, 0.5625, 0.75, 0.5, 0.75, 0.5, 0.75, 0.5625, 0.75, 0.625, 0.5833, 0.625, 0.6667, 0.625, 0.6667, 0.625, 0.5833, 0.375, 0.75, 0.375, 0.6667, 0.375, 0.6667, 0.375, 0.75, 0.375, 0.6667, 0.375, 0.5833, 0.375, 0.5833, 0.375, 0.6667, 0.375, 0.75, 0.375, 0.6667, 0.375, 0.6667, 0.375, 0.75, 0.375, 0.6667, 0.375, 0.5833, 0.375, 0.5833, 0.375, 0.6667, 0.625, 0.5833, 0.625, 0.6667, 0.625, 0.6667, 0.625, 0.5833, 0.625, 0.5833, 0.625, 0.6667, 0.625, 0.6667, 0.625, 0.5833, 0.375, 0.75, 0.375, 0.6667, 0.375, 0.6667, 0.375, 0.75, 0.375, 0.6667, 0.375, 0.5833, 0.375, 0.5833, 0.375, 0.6667, 0.375, 0.6667, 0.375, 0.5833, 0.375, 0.5833, 0.375, 0.6667, 0.5, 0.5833, 0.5625, 0.5833, 0.5625, 0.6667, 0.5, 0.6667, 0.4375, 0.5833, 0.5, 0.5833, 0.5, 0.6667, 0.4375, 0.6667, 0.5625, 0.5833, 0.625, 0.5833, 0.625, 0.6667, 0.5625, 0.6667, 0.125, 0.5, 0.125, 0.5833, 0.125, 0.5833, 0.125, 0.5, 0.375, 0.125, 0.375, 0.1667, 0.25, 0.375, 0.375, 0.0, 0.375, 0.08333, 0.375, 0.08333, 0.375, 0.0, 0.25, 0.375, 0.375, 0.1667, 0.375, 0.1667, 0.25, 0.375, 0.375, 0.0, 0.375, 0.08333, 0.375, 0.08333, 0.375, 0.0, 0.25, 0.375, 0.375, 0.1667, 0.375, 0.1667, 0.25, 0.375, 0.375, 0.0, 0.375, 0.08333, 0.375, 0.08333, 0.375, 0.0, 0.25, 0.375, 0.25, 0.375, 0.125, 0.5833, 0.125, 0.5833, 0.375, 0.0, 0.375, 0.08333, 0.375, 0.08333, 0.375, 0.0, 0.25, 0.375, 0.375, 0.1667, 0.375, 0.1667, 0.25, 0.375, 0.375, 0.0, 0.375, 0.08333, 0.375, 0.08333, 0.375, 0.0, 0.25, 0.375, 0.25, 0.375, 0.125, 0.5833, 0.125, 0.5833, 0.125, 0.5, 0.125, 0.5833, 0.125, 0.5833, 0.125, 0.5, 0.25, 0.375, 0.25, 0.375, 0.125, 0.5833, 0.125, 0.5833, 0.125, 0.5, 0.125, 0.5833, 0.125, 0.5833, 0.125, 0.5, 0.125, 0.5833, 0.125, 0.6667, 0.125, 0.6667, 0.125, 0.5833, 0.125, 0.5, 0.125, 0.5833, 0.125, 0.5833, 0.125, 0.5, 0.25, 0.375, 0.125, 0.6667, 0.125, 0.6667, 0.25, 0.375, 0.25, 0.375, 0.25, 0.375, 0.125, 0.6667, 0.125, 0.6667, 0.125, 0.5, 0.125, 0.5833, 0.125, 0.5833, 0.125, 0.5, 0.25, 0.375, 0.375, 0.08333, 0.375, 0.08333, 0.25, 0.375, 0.375, 0.0, 0.375, 0.08333, 0.375, 0.08333, 0.375, 0.0, 0.25, 0.375, 0.375, 0.08333, 0.375, 0.08333, 0.25, 0.375, 0.125, 0.5, 0.125, 0.5833, 0.125, 0.5833, 0.125, 0.5, 0.25, 0.375, 0.375, 0.08333, 0.375, 0.08333, 0.25, 0.375, 0.125, 0.75, 0.125, 0.6667, 0.125, 0.6667, 0.125, 0.75, 0.25, 0.375, 0.375, 0.08333, 0.375, 0.08333, 0.25, 0.375, 0.125, 0.75, 0.125, 0.6667, 0.125, 0.6667, 0.125, 0.75, 0.125, 0.6667, 0.125, 0.6667, 0.125, 0.6667, 0.125, 0.6667, 0.125, 0.75, 0.125, 0.6667, 0.125, 0.6667, 0.125, 0.75, 0.125, 0.6667, 0.125, 0.6667, 0.125, 0.6667, 0.125, 0.6667, 0.125, 0.6667, 0.125, 0.6667, 0.125, 0.6667, 0.125, 0.6667, 0.125, 0.5, 0.125, 0.5833, 0.125, 0.5833, 0.125, 0.5, 0.125, 0.6667, 0.125, 0.6667, 0.125, 0.6667, 0.125, 0.6667, 0.125, 0.5, 0.125, 0.5833, 0.125, 0.5833, 0.125, 0.5, 0.125, 0.6667, 0.125, 0.6667, 0.125, 0.6667, 0.125, 0.6667, 0.125, 0.5, 0.125, 0.5833, 0.125, 0.5833, 0.125, 0.5, 0.125, 0.5833, 0.125, 0.5833, 0.125, 0.5833, 0.125, 0.5833, 0.125, 0.5833, 0.125, 0.5833, 0.125, 0.5833, 0.125, 0.5833, 0.125, 0.5, 0.125, 0.5833, 0.125, 0.5833, 0.125, 0.5, 0.125, 0.5833, 0.125, 0.5833, 0.125, 0.5833, 0.125, 0.5833, 0.125, 0.5, 0.125, 0.5833, 0.125, 0.5833, 0.125, 0.5, 0.125, 0.5833, 0.125, 0.5833, 0.125, 0.5833, 0.125, 0.5833, 0.125, 0.5833, 0.125, 0.6667, 0.125, 0.6667, 0.125, 0.5833, 0.875, 0.6667, 0.875, 0.5833, 0.875, 0.5833, 0.875, 0.6667, 0.125, 0.5833, 0.125, 0.6667, 0.125, 0.6667, 0.125, 0.5833, 0.875, 0.6667, 0.875, 0.5833, 0.875, 0.5833, 0.875, 0.6667, 0.5, 0.0, 0.5625, 0.0, 0.5625, 0.08333, 0.5, 0.08333, 0.5, 0.08333, 0.5625, 0.08333, 0.5625, 0.1667, 0.5, 0.1667, 0.625, 0.5833, 0.625, 0.6667, 0.625, 0.6667, 0.625, 0.5833, 0.4375, 0.0, 0.5, 0.0, 0.5, 0.08333, 0.4375, 0.08333, 0.4375, 0.08333, 0.5, 0.08333, 0.5, 0.1667, 0.4375, 0.1667, 0.875, 0.6667, 0.875, 0.5833, 0.875, 0.5833, 0.875, 0.6667, 0.5625, 0.08333, 0.625, 0.08333, 0.625, 0.1667, 0.5625, 0.1667, 0.875, 0.6667, 0.875, 0.5833, 0.875, 0.5833, 0.875, 0.6667, 0.125, 0.5833, 0.125, 0.6667, 0.125, 0.6667, 0.125, 0.5833, 0.125, 0.5833, 0.125, 0.6667, 0.125, 0.6667, 0.125, 0.5833, 0.875, 0.6667, 0.875, 0.5833, 0.875, 0.5833, 0.875, 0.6667, 0.875, 0.6667, 0.875, 0.5833, 0.875, 0.5833, 0.875, 0.6667, 0.875, 0.6667, 0.875, 0.5833, 0.875, 0.5833, 0.875, 0.6667, 0.875, 0.6667, 0.875, 0.5833, 0.875, 0.5833, 0.875, 0.6667, 0.875, 0.6667, 0.875, 0.5833, 0.875, 0.5833, 0.875, 0.6667, 0.125, 0.5833, 0.125, 0.6667, 0.125, 0.6667, 0.125, 0.5833, 0.125, 0.5833, 0.125, 0.6667, 0.125, 0.6667, 0.125, 0.5833, 0.125, 0.75, 0.125, 0.6667, 0.125, 0.6667, 0.125, 0.75, 0.125, 0.5833, 0.125, 0.5833, 0.125, 0.5833, 0.125, 0.5833, 0.125, 0.5833, 0.125, 0.6667, 0.125, 0.6667, 0.125, 0.5833, 0.125, 0.5833, 0.125, 0.6667, 0.125, 0.6667, 0.125, 0.5833, 0.875, 0.6667, 0.875, 0.5833, 0.875, 0.5833, 0.875, 0.6667, 0.1875, 0.5833, 0.25, 0.5833, 0.25, 0.6667, 0.1875, 0.6667, 0.625, 0.5833, 0.75, 0.5833, 0.75, 0.6667, 0.625, 0.6667, 0.75, 0.5833, 0.875, 0.5833, 0.875, 0.6667, 0.75, 0.6667, 0.25, 0.5, 0.375, 0.5, 0.375, 0.5833, 0.25, 0.5833, 0.25, 0.5833, 0.375, 0.5833, 0.375, 0.6667, 0.25, 0.6667, 0.125, 0.7057, 0.125, 0.75, 0.125, 0.75, 0.125, 0.75, 0.125, 0.5, 0.125, 0.5443, 0.125, 0.5, 0.125, 0.5, 0.375, 0.25, 0.375, 0.25, 0.375, 0.25, 0.375, 1.0, 0.375, 1.0, 0.3899, 1.0, 0.125, 0.5443, 0.125, 0.5443, 0.125, 0.5, 0.125, 0.5, 0.125, 0.5443, 0.125, 0.5443, 0.125, 0.5, 0.125, 0.5, 0.125, 0.5443, 0.125, 0.5443, 0.125, 0.5, 0.125, 0.5, 0.125, 0.7057, 0.125, 0.7057, 0.125, 0.75, 0.125, 0.75, 0.125, 0.7057, 0.125, 0.7057, 0.125, 0.75, 0.125, 0.75, 0.125, 0.7057, 0.125, 0.7057, 0.125, 0.75, 0.125, 0.75, 0.125, 0.5443, 0.125, 0.5443, 0.125, 0.5, 0.125, 0.5, 0.125, 0.7057, 0.125, 0.7057, 0.125, 0.75, 0.125, 0.75, 0.125, 0.6667, 0.125, 0.7057, 0.125, 0.75, 0.125, 0.75, 0.125, 0.6667, 0.125, 0.6667, 0.125, 0.7057, 0.125, 0.7057, 0.125, 0.6667, 0.4492, 1.0, 0.5, 1.0, 0.5, 1.0, 0.4504, 1.0, 0.125, 0.5, 0.125, 0.5443, 0.125, 0.5833, 0.125, 0.5833, 0.125, 0.5, 0.4492, 0.25, 0.3984, 0.25, 0.4008, 0.25, 0.4504, 0.25, 0.125, 0.5443, 0.125, 0.5833, 0.125, 0.5833, 0.125, 0.5443, 0.125, 0.5443, 0.125, 0.5833, 0.125, 0.5833, 0.125, 0.5443, 0.4449, 0.25, 0.3899, 0.25, 0.3983, 0.25, 0.4491, 0.25, 0.125, 0.5833, 0.125, 0.5443, 0.125, 0.5, 0.125, 0.5, 0.125, 0.5833, 0.125, 0.5443, 0.125, 0.5833, 0.125, 0.5833, 0.125, 0.5443, 0.4486, 0.25, 0.3972, 0.25, 0.3984, 0.25, 0.4492, 0.25, 0.125, 0.5443, 0.125, 0.5833, 0.125, 0.5833, 0.125, 0.5443, 0.4491, 0.25, 0.3983, 0.25, 0.3972, 0.25, 0.4486, 0.25, 0.125, 0.6667, 0.125, 0.7057, 0.125, 0.7057, 0.125, 0.6667, 0.4486, 1.0, 0.5, 1.0, 0.5, 1.0, 0.4492, 1.0, 0.4491, 1.0, 0.5, 1.0, 0.5, 1.0, 0.4486, 1.0, 0.125, 0.6667, 0.125, 0.7057, 0.125, 0.7057, 0.125, 0.6667, 0.125, 0.6667, 0.125, 0.7057, 0.125, 0.7057, 0.125, 0.6667, 0.4449, 1.0, 0.5, 1.0, 0.5, 1.0, 0.4491, 1.0, 0.125, 0.75, 0.125, 0.7057, 0.125, 0.6667, 0.125, 0.6667, 0.125, 0.75, 0.125, 0.75, 0.125, 0.7106, 0.2339, 0.75, 0.125, 0.5394, 0.125, 0.5, 0.2339, 0.5, 0.125, 0.5, 0.125, 0.5394, 0.125, 0.5, 0.125, 0.5, 0.125, 0.7106, 0.125, 0.75, 0.125, 0.75, 0.125, 0.75, 0.125, 0.7106, 0.125, 0.7106, 0.125, 0.75, 0.125, 0.75, 0.125, 0.5394, 0.125, 0.5394, 0.125, 0.5, 0.125, 0.5, 0.125, 0.7106, 0.125, 0.7106, 0.125, 0.75, 0.125, 0.75, 0.125, 0.5394, 0.125, 0.5394, 0.125, 0.5, 0.125, 0.5, 0.125, 0.7106, 0.125, 0.7106, 0.125, 0.75, 0.125, 0.75, 0.125, 0.5394, 0.125, 0.5394, 0.125, 0.5, 0.125, 0.5, 0.125, 0.5394, 0.125, 0.5394, 0.125, 0.5, 0.125, 0.5, 0.125, 0.7106, 0.125, 0.7106, 0.125, 0.75, 0.125, 0.75, 0.125, 0.6667, 0.125, 0.7106, 0.125, 0.7106, 0.125, 0.6667, 0.4142, 1.0, 0.5, 1.0, 0.5, 1.0, 0.4089, 1.0, 0.25, 0.6667, 0.25, 0.75, 0.2339, 0.75, 0.1875, 0.6667, 0.2339, 0.75, 0.125, 0.7106, 0.2339, 0.5, 0.25, 0.5, 0.25, 0.5833, 0.5, 0.25, 0.4142, 0.25, 0.4089, 0.25, 0.5, 0.25, 0.125, 0.5394, 0.125, 0.5833, 0.125, 0.5833, 0.125, 0.5394, 0.125, 0.5394, 0.125, 0.5833, 0.125, 0.5833, 0.125, 0.5394, 0.125, 0.5, 0.125, 0.5394, 0.125, 0.5833, 0.125, 0.5833, 0.125, 0.5, 0.5, 0.25, 0.3959, 0.25, 0.3968, 0.25, 0.5, 0.25, 0.375, 0.25, 0.375, 0.25, 0.375, 0.25, 0.125, 0.5, 0.125, 0.5833, 0.125, 0.5833, 0.125, 0.5, 0.3899, 1.0, 0.375, 1.0, 0.3968, 1.0, 0.3959, 1.0, 0.5, 1.0, 0.5, 1.0, 0.3968, 1.0, 0.125, 0.6667, 0.125, 0.7106, 0.125, 0.75, 0.125, 0.75, 0.125, 0.6667, 0.125, 0.6667, 0.125, 0.7106, 0.125, 0.7106, 0.125, 0.6667, 0.375, 1.0, 0.375, 1.0, 0.375, 1.0, 0.125, 0.6667, 0.125, 0.7106, 0.125, 0.7106, 0.125, 0.6667, 0.4033, 1.0, 0.5, 1.0, 0.5, 1.0, 0.3959, 1.0, 0.4089, 1.0, 0.5, 1.0, 0.5, 1.0, 0.4033, 1.0, 0.125, 0.6667, 0.125, 0.7106, 0.125, 0.7106, 0.125, 0.6667, 0.125, 0.5394, 0.125, 0.5833, 0.125, 0.5833, 0.125, 0.5394, 0.125, 0.5394, 0.125, 0.5833, 0.125, 0.5833, 0.125, 0.5394, 0.5, 0.25, 0.4089, 0.25, 0.4033, 0.25, 0.5, 0.25, 0.5, 0.25, 0.4033, 0.25, 0.3959, 0.25, 0.5, 0.25, 0.4375, 0.5232, 0.375, 0.5232, 0.375, 0.5, 0.4375, 0.5, 0.4375, 0.75, 0.375, 0.75, 0.375, 0.7268, 0.4375, 0.7268, 0.5625, 0.5232, 0.5, 0.5232, 0.5, 0.5, 0.5625, 0.5, 0.5625, 0.75, 0.5, 0.75, 0.5, 0.7268, 0.5625, 0.7268, 0.4375, 0.75, 0.375, 0.75, 0.375, 0.75, 0.4375, 0.75, 0.375, 0.75, 0.375, 0.6667, 0.375, 0.6667, 0.375, 0.7268, 0.375, 0.75, 0.4375, 0.6667, 0.5, 0.6667, 0.5, 0.7268, 0.4375, 0.7268, 0.5625, 0.6667, 0.625, 0.6667, 0.625, 0.7268, 0.5625, 0.7268, 0.4375, 0.5232, 0.5, 0.5232, 0.5, 0.5833, 0.4375, 0.5833, 0.375, 0.5833, 0.375, 0.5, 0.375, 0.5, 0.375, 0.5232, 0.375, 0.5833, 0.4375, 0.5, 0.5, 0.5, 0.5, 0.5, 0.4375, 0.5, 0.5625, 0.5232, 0.625, 0.5232, 0.625, 0.5833, 0.5625, 0.5833, 0.5, 0.5232, 0.5625, 0.5232, 0.5625, 0.5833, 0.5, 0.5833, 0.5, 0.5, 0.5625, 0.5, 0.5625, 0.5, 0.5, 0.5, 0.5625, 0.75, 0.5, 0.75, 0.5, 0.75, 0.5625, 0.75, 0.5, 0.6667, 0.5625, 0.6667, 0.5625, 0.7268, 0.5, 0.7268, 0.625, 0.375, 0.625, 0.5288, 0.5885, 0.5, 0.5867, 0.375, 0.625, 0.875, 0.625, 1.0, 0.5838, 1.0, 0.5867, 0.875, 0.625, 0.25, 0.625, 0.375, 0.5867, 0.375, 0.5838, 0.25, 0.625, 0.7212, 0.625, 0.875, 0.5867, 0.875, 0.5885, 0.75, 0.625, 0.25, 0.625, 0.25, 0.5838, 0.25, 0.5954, 0.25, 0.625, 1.0, 0.625, 1.0, 0.6034, 1.0, 0.6057, 1.0, 0.625, 0.25, 0.625, 0.25, 0.6057, 0.25, 0.6034, 0.25, 0.625, 0.25, 0.625, 0.25, 0.6066, 0.25, 0.6057, 0.25, 0.625, 0.25, 0.625, 0.25, 0.6059, 0.25, 0.6063, 0.25, 0.625, 0.25, 0.625, 0.25, 0.6067, 0.25, 0.6059, 0.25, 0.625, 1.0, 0.625, 1.0, 0.6067, 1.0, 0.6046, 1.0, 0.625, 1.0, 0.625, 1.0, 0.6059, 1.0, 0.6067, 1.0, 0.625, 1.0, 0.625, 1.0, 0.6066, 1.0, 0.6063, 1.0, 0.625, 1.0, 0.625, 1.0, 0.6057, 1.0, 0.6066, 1.0, 0.625, 0.25, 0.625, 0.25, 0.602, 0.25, 0.6046, 0.25, 0.625, 1.0, 0.625, 1.0, 0.602, 1.0, 0.5954, 1.0, 0.625, 0.25, 0.625, 0.25, 0.5954, 0.25, 0.602, 0.25, 0.625, 1.0, 0.625, 1.0, 0.5954, 1.0, 0.5838, 1.0, 0.625, 0.2404, 0.625, 0.25, 0.6034, 0.25, 0.6006, 0.25, 0.625, 1.0, 0.625, 1.0, 0.5978, 1.0, 0.6006, 1.0, 0.625, 1.0, 0.625, 1.0, 0.6046, 1.0, 0.602, 1.0, 0.625, 0.25, 0.625, 0.25, 0.6046, 0.25, 0.6067, 0.25, 0.625, 0.25, 0.625, 0.25, 0.6063, 0.25, 0.6066, 0.25, 0.625, 1.0, 0.625, 1.0, 0.6063, 1.0, 0.6059, 1.0, 0.5928, 0.5, 0.5885, 0.5, 0.625, 0.5288, 0.625, 0.5383, 0.5961, 0.75, 0.6011, 0.75, 0.625, 0.7117, 0.625, 0.7117, 0.6011, 0.5, 0.5961, 0.5, 0.625, 0.5383, 0.625, 0.5383, 0.5928, 0.75, 0.5961, 0.75, 0.625, 0.7117, 0.625, 0.7117, 0.5961, 0.5, 0.5928, 0.5, 0.625, 0.5383, 0.625, 0.5383, 0.5885, 0.75, 0.5928, 0.75, 0.625, 0.7117, 0.625, 0.7212, 0.625, 0.7268, 0.625, 0.7117, 0.6011, 0.75, 0.5991, 0.75, 0.625, 0.5383, 0.625, 0.5232, 0.5991, 0.5, 0.6011, 0.5, 0.5625, 1.0, 0.5838, 1.0, 0.5954, 1.0, 0.5625, 1.0, 0.875, 0.7117, 0.875, 0.6667, 0.875, 0.6667, 0.875, 0.7117, 0.5625, 0.875, 0.5867, 0.875, 0.5838, 1.0, 0.5625, 1.0, 0.75, 0.6667, 0.875, 0.6667, 0.875, 0.7117, 0.75, 0.7117, 0.75, 0.5383, 0.875, 0.5383, 0.875, 0.5833, 0.75, 0.5833, 0.5625, 0.25, 0.5838, 0.25, 0.5867, 0.375, 0.5625, 0.375, 0.875, 0.5833, 0.875, 0.5383, 0.875, 0.5383, 0.875, 0.5833, 0.5838, 0.25, 0.5625, 0.25, 0.5625, 0.25, 0.5954, 0.25, 0.625, 0.6667, 0.625, 0.7212, 0.625, 0.7117, 0.625, 0.6667, 0.625, 0.6667, 0.75, 0.6667, 0.75, 0.7117, 0.625, 0.7212, 0.5625, 0.75, 0.5885, 0.75, 0.5867, 0.875, 0.5625, 0.875, 0.5885, 0.75, 0.5625, 0.75, 0.5625, 0.75, 0.5885, 0.75, 0.625, 0.5288, 0.75, 0.5383, 0.75, 0.5833, 0.625, 0.5833, 0.5625, 0.375, 0.5867, 0.375, 0.5885, 0.5, 0.5625, 0.5, 0.5928, 0.5, 0.5625, 0.5, 0.5625, 0.5, 0.5928, 0.5, 0.625, 0.5288, 0.625, 0.5833, 0.625, 0.5833, 0.625, 0.5383, 0.5625, 1.0, 0.6006, 1.0, 0.5978, 1.0, 0.5625, 1.0, 0.875, 0.7117, 0.875, 0.6667, 0.875, 0.6667, 0.875, 0.7117, 0.5625, 1.0, 0.6057, 1.0, 0.6034, 1.0, 0.5625, 1.0, 0.875, 0.7117, 0.875, 0.6667, 0.875, 0.6667, 0.875, 0.7117, 0.875, 0.5833, 0.875, 0.5383, 0.875, 0.5383, 0.875, 0.5833, 0.6006, 0.25, 0.5625, 0.25, 0.5625, 0.25, 0.5978, 0.25, 0.875, 0.5833, 0.875, 0.5383, 0.875, 0.5383, 0.875, 0.5833, 0.6057, 0.25, 0.5625, 0.25, 0.5625, 0.25, 0.6034, 0.25, 0.875, 0.5833, 0.875, 0.5383, 0.875, 0.5383, 0.875, 0.5833, 0.6066, 0.25, 0.5625, 0.25, 0.5625, 0.25, 0.6057, 0.25, 0.6063, 0.25, 0.5625, 0.25, 0.5625, 0.25, 0.6066, 0.25, 0.875, 0.5833, 0.875, 0.5383, 0.875, 0.5383, 0.875, 0.5833, 0.875, 0.5833, 0.875, 0.5383, 0.875, 0.5383, 0.875, 0.5833, 0.6067, 0.25, 0.5625, 0.25, 0.5625, 0.25, 0.6059, 0.25, 0.6059, 0.25, 0.5625, 0.25, 0.5625, 0.25, 0.6063, 0.25, 0.875, 0.5833, 0.875, 0.5383, 0.875, 0.5383, 0.875, 0.5833, 0.6046, 0.25, 0.5625, 0.25, 0.5625, 0.25, 0.6067, 0.25, 0.875, 0.5833, 0.875, 0.5383, 0.875, 0.5383, 0.875, 0.5833, 0.875, 0.7117, 0.875, 0.6667, 0.875, 0.6667, 0.875, 0.7117, 0.5625, 1.0, 0.6067, 1.0, 0.6059, 1.0, 0.5625, 1.0, 0.875, 0.7117, 0.875, 0.6667, 0.875, 0.6667, 0.875, 0.7117, 0.5625, 1.0, 0.6046, 1.0, 0.6067, 1.0, 0.5625, 1.0, 0.875, 0.7117, 0.875, 0.6667, 0.875, 0.6667, 0.875, 0.7117, 0.5625, 1.0, 0.6059, 1.0, 0.6063, 1.0, 0.5625, 1.0, 0.875, 0.7117, 0.875, 0.6667, 0.875, 0.6667, 0.875, 0.7117, 0.5625, 1.0, 0.6066, 1.0, 0.6057, 1.0, 0.5625, 1.0, 0.875, 0.7117, 0.875, 0.6667, 0.875, 0.6667, 0.875, 0.7117, 0.5625, 1.0, 0.6063, 1.0, 0.6066, 1.0, 0.5625, 1.0, 0.875, 0.5833, 0.875, 0.5383, 0.875, 0.5383, 0.875, 0.5833, 0.602, 0.25, 0.5625, 0.25, 0.5625, 0.25, 0.6046, 0.25, 0.5954, 0.25, 0.5625, 0.25, 0.5625, 0.25, 0.602, 0.25, 0.875, 0.5833, 0.875, 0.5383, 0.875, 0.5383, 0.875, 0.5833, 0.875, 0.7117, 0.875, 0.6667, 0.875, 0.6667, 0.875, 0.7117, 0.875, 0.7117, 0.875, 0.6667, 0.875, 0.6667, 0.875, 0.7117, 0.5625, 1.0, 0.5954, 1.0, 0.602, 1.0, 0.5625, 1.0, 0.5625, 1.0, 0.602, 1.0, 0.6046, 1.0, 0.5625, 1.0, 0.625, 0.03835, 0.625, 0.08333, 0.5625, 0.08333, 0.5978, 0.25, 0.5625, 0.1667, 0.625, 0.2308, 0.625, 0.6667, 0.625, 0.7117, 0.625, 0.7117, 0.625, 0.6667, 0.625, 0.6667, 0.625, 0.7117, 0.625, 0.7268, 0.625, 0.7268, 0.625, 0.6667, 0.5961, 0.75, 0.5625, 0.75, 0.5625, 0.75, 0.6011, 0.75, 0.6011, 0.75, 0.5625, 0.75, 0.5625, 0.75, 0.5991, 0.75, 0.625, 0.5383, 0.625, 0.5833, 0.625, 0.5833, 0.625, 0.5232, 0.625, 0.5232, 0.5625, 0.5, 0.5961, 0.5, 0.6011, 0.5, 0.5625, 0.5, 0.625, 0.5383, 0.625, 0.5833, 0.625, 0.5833, 0.625, 0.5383, 0.5625, 0.5, 0.6011, 0.5, 0.5991, 0.5, 0.5625, 0.5, 0.625, 0.5383, 0.625, 0.5833, 0.625, 0.5833, 0.625, 0.5383, 0.5625, 0.5, 0.5928, 0.5, 0.5961, 0.5, 0.5625, 0.5, 0.5928, 0.75, 0.5625, 0.75, 0.5625, 0.75, 0.5961, 0.75, 0.625, 0.6667, 0.625, 0.7117, 0.625, 0.7117, 0.625, 0.6667, 0.625, 0.7268, 0.5991, 0.75, 0.5625, 0.75, 0.5625, 0.7268, 0.625, 0.7268, 0.625, 0.5232, 0.5625, 0.5232, 0.5625, 0.5, 0.5991, 0.5, 0.625, 0.5232, 0.5885, 0.75, 0.5625, 0.75, 0.5625, 0.75, 0.5928, 0.75, 0.5625, 0.5, 0.5885, 0.5, 0.5928, 0.5, 0.5625, 0.5, 0.5928, 0.75, 0.5885, 0.75, 0.5885, 0.75, 0.5928, 0.75, 0.5625, 0.5, 0.5625, 0.5, 0.5625, 0.5, 0.5625, 0.5, 0.5885, 0.5, 0.5928, 0.5, 0.5928, 0.5, 0.5885, 0.5, 0.5625, 0.5, 0.5885, 0.5, 0.5885, 0.5, 0.5625, 0.5, 0.5625, 0.75, 0.5928, 0.75, 0.5928, 0.75, 0.5625, 0.75, 0.5625, 0.75, 0.5625, 0.75, 0.5625, 0.75, 0.5625, 0.75, 0.5625, 0.75, 0.5625, 0.75, 0.5625, 0.75, 0.5625, 0.75, 0.5625, 0.75, 0.5928, 0.75, 0.5928, 0.75, 0.5625, 0.75, 0.5928, 0.75, 0.5885, 0.75, 0.5885, 0.75, 0.5928, 0.75, 0.5885, 0.75, 0.5625, 0.75, 0.5625, 0.75, 0.5885, 0.75, 0.5625, 0.5, 0.5885, 0.5, 0.5885, 0.5, 0.5625, 0.5, 0.5885, 0.5, 0.5928, 0.5, 0.5928, 0.5, 0.5885, 0.5, 0.5625, 0.5, 0.5625, 0.5, 0.5625, 0.5, 0.5625, 0.5, 0.5928, 0.5, 0.5625, 0.5, 0.5625, 0.5, 0.5928, 0.5, 0.375, 0.5, 0.4375, 0.5, 0.4375, 0.5, 0.375, 0.5, 0.375, 0.5232, 0.4375, 0.5232, 0.4375, 0.5833, 0.375, 0.5833, 0.375, 0.6667, 0.4375, 0.6667, 0.4375, 0.7268, 0.375, 0.7268, 0.5, 0.75, 0.4375, 0.75, 0.4375, 0.75, 0.5, 0.75, 0.5, 0.75, 0.4375, 0.75, 0.4375, 0.7268, 0.5, 0.7268, 0.5, 0.5232, 0.4375, 0.5232, 0.4375, 0.5, 0.5, 0.5, 0.375, 0.5833, 0.4375, 0.5833, 0.4375, 0.6667, 0.375, 0.6667, 0.375, 0.5, 0.4375, 0.5, 0.4375, 0.5, 0.375, 0.5, 0.5, 0.75, 0.4375, 0.75, 0.4375, 0.75, 0.5, 0.75, 0.5, 0.75, 0.4375, 0.75, 0.4375, 0.75, 0.5, 0.75, 0.375, 0.5, 0.4375, 0.5, 0.375, 0.5, 0.375, 0.5, 0.4375, 0.5, 0.4375, 0.5, 0.375, 0.5, 0.5, 0.75, 0.4375, 0.75, 0.4375, 0.75, 0.5, 0.75, 0.375, 0.375, 0.4375, 0.375, 0.4375, 0.5, 0.375, 0.5, 0.375, 0.75, 0.4375, 0.75, 0.4375, 0.875, 0.375, 0.875, 0.375, 0.3589, 0.4142, 0.25, 0.4375, 0.375, 0.375, 0.375, 0.5, 0.375, 0.4375, 0.375, 0.4142, 0.25, 0.5, 0.25, 0.1875, 0.5833, 0.125, 0.5833, 0.125, 0.5394, 0.4142, 1.0, 0.375, 0.8911, 0.375, 0.875, 0.4375, 0.875, 0.5, 0.875, 0.5, 1.0, 0.4142, 1.0, 0.4375, 0.875, 0.375, 0.75, 0.375, 0.75, 0.4375, 0.75, 0.375, 0.5, 0.4375, 0.5, 0.4375, 0.5, 0.125, 0.5833, 0.1875, 0.5833, 0.1875, 0.6667, 0.125, 0.6667, 0.125, 0.7106, 0.125, 0.6667, 0.1875, 0.6667, 0.1875, 0.6667, 0.25, 0.6667, 0.2339, 0.75, 0.125, 0.5394, 0.2339, 0.5, 0.1875, 0.5833, 0.2339, 0.5, 0.25, 0.5833, 0.1875, 0.5833, 0.5625, 0.08333, 0.5625, 0.0, 0.5978, 0.0, 0.5978, 0.0, 0.625, 0.03835, 0.5625, 0.08333, 0.5625, 0.25, 0.5625, 0.1667, 0.5978, 0.25, 0.5625, 0.1667, 0.625, 0.1667, 0.625, 0.2308, 0.6034, 0.25, 0.5625, 0.25, 0.5625, 0.25, 0.6006, 0.25, 0.875, 0.5833, 0.875, 0.5383, 0.875, 0.5383, 0.875, 0.5833, 0.875, 0.7117, 0.875, 0.6667, 0.875, 0.6667, 0.875, 0.7117, 0.5625, 1.0, 0.6034, 1.0, 0.6006, 1.0, 0.5625, 1.0, 0.625, 1.0, 0.625, 1.0, 0.6006, 1.0, 0.6034, 1.0, 0.625, 0.2308, 0.625, 0.2404, 0.6006, 0.25, 0.5978, 0.25, 0.875, 0.6667, 0.875, 0.5833, 0.875, 0.5833, 0.875, 0.6667, 0.5, 1.0, 0.5625, 1.0, 0.5625, 1.0, 0.5, 1.0, 0.5625, 0.25, 0.5, 0.25, 0.5, 0.25, 0.5625, 0.25, 0.375, 1.0, 0.375, 1.0, 0.4008, 1.0, 0.4504, 0.25, 0.4375, 0.25, 0.5, 0.25, 0.5, 0.25, 0.4375, 1.0, 0.4504, 1.0, 0.5, 1.0, 0.5, 1.0, 0.4008, 0.25, 0.375, 0.25, 0.375, 0.25, 0.4375, 1.0, 0.4375, 1.0, 0.5, 1.0, 0.5, 1.0, 0.4375, 0.25, 0.5, 0.25, 0.5, 0.25, 0.4375, 0.25, 0.125, 0.6667, 0.25, 0.375, 0.25, 0.375, 0.125, 0.6667, 0.125, 0.6667, 0.25, 0.375, 0.25, 0.375, 0.125, 0.6667, 0.125, 0.5, 0.125, 0.5833, 0.125, 0.5833, 0.125, 0.5, 0.125, 0.6667, 0.25, 0.375, 0.25, 0.375, 0.125, 0.6667, 0.125, 0.6667, 0.25, 0.375, 0.25, 0.375, 0.125, 0.6667, 0.375, 0.08333, 0.375, 0.08333, 0.25, 0.375, 0.25, 0.375, 0.375, 0.08333, 0.25, 0.375, 0.25, 0.375, 0.375, 0.08333, 0.375, 0.1667, 0.375, 0.1667, 0.25, 0.375, 0.25, 0.375, 0.375, 0.1667, 0.375, 0.1667, 0.25, 0.375, 0.25, 0.375, 0.125, 0.5833, 0.25, 0.375, 0.25, 0.375, 0.125, 0.5833, 0.375, 0.1667, 0.375, 0.1667, 0.25, 0.375, 0.25, 0.375, 0.125, 0.5833, 0.25, 0.375, 0.25, 0.375, 0.125, 0.5833, 0.125, 0.5833, 0.25, 0.375, 0.25, 0.375, 0.125, 0.5833, 0.125, 0.6667, 0.25, 0.375, 0.25, 0.375, 0.125, 0.5833, 0.375, 1.0, 0.375, 1.0, 0.375, 1.0, 0.375, 1.0, 0.375, 0.25, 0.375, 0.25, 0.375, 0.25, 0.375, 0.25, 0.375, 0.25, 0.375, 0.25, 0.375, 0.25, 0.375, 0.25, 0.375, 0.25, 0.375, 0.25, 0.375, 0.25, 0.375, 0.25, 0.375, 0.25, 0.375, 0.25, 0.375, 0.25, 0.375, 0.25, 0.375, 1.0, 0.375, 1.0, 0.375, 1.0, 0.375, 1.0, 0.375, 1.0, 0.375, 1.0, 0.375, 1.0, 0.375, 1.0, 0.375, 1.0, 0.375, 1.0, 0.375, 1.0, 0.375, 1.0, 0.375, 1.0, 0.375, 1.0, 0.375, 1.0, 0.375, 1.0, 0.125, 0.6667, 0.125, 0.75, 0.125, 0.75, 0.125, 0.6667, 0.375, 0.25, 0.375, 0.25, 0.375, 0.25, 0.375, 0.25, 0.375, 1.0, 0.375, 1.0, 0.375, 1.0, 0.375, 1.0, 0.375, 0.0, 0.375, 1.0, 0.375, 0.25, 0.375, 0.25, 0.375, 0.25, 0.375, 1.0, 0.375, 1.0, 0.375, 1.0, 0.375, 1.0, 0.375, 0.25, 0.375, 0.25, 0.375, 0.25, 0.375, 0.25, 0.375, 0.25, 0.375, 0.25, 0.375, 0.25, 0.375, 0.25, 0.4375, 0.25, 0.4375, 0.25, 0.375, 0.25, 0.375, 1.0, 0.375, 1.0, 0.4375, 1.0, 0.4375, 1.0, 0.375, 1.0, 0.4008, 1.0, 0.4504, 1.0, 0.4375, 1.0, 0.4008, 0.25, 0.375, 0.25, 0.4375, 0.25, 0.4504, 0.25, 0.3899, 1.0, 0.4449, 1.0, 0.4491, 1.0, 0.3983, 1.0, 0.3983, 1.0, 0.4491, 1.0, 0.4486, 1.0, 0.3972, 1.0, 0.3972, 1.0, 0.4486, 1.0, 0.4492, 1.0, 0.3984, 1.0, 0.5, 0.25, 0.4491, 0.25, 0.4486, 0.25, 0.5, 0.25, 0.5, 0.25, 0.4486, 0.25, 0.4492, 0.25, 0.5, 0.25, 0.5, 0.25, 0.4449, 0.25, 0.4491, 0.25, 0.5, 0.25, 0.5, 0.25, 0.4492, 0.25, 0.4504, 0.25, 0.5, 0.25, 0.3984, 1.0, 0.4492, 1.0, 0.4504, 1.0, 0.4008, 1.0, 0.4375, 0.1667, 0.375, 0.1667, 0.375, 0.125, 0.375, 0.0, 0.4375, 0.0, 0.4375, 0.08333, 0.375, 0.08333, 0.375, 0.1667, 0.4375, 0.1667, 0.4375, 0.25, 0.375, 0.25, 0.5, 0.25, 0.5, 0.25, 0.4449, 0.25, 0.4449, 1.0, 0.3899, 1.0, 0.3968, 1.0, 0.5, 1.0, 0.3968, 0.25, 0.375, 0.25, 0.375, 0.25, 0.375, 0.25, 0.3899, 0.25, 0.3968, 0.25, 0.375, 1.0, 0.375, 1.0, 0.3968, 1.0, 0.125, 0.5833, 0.125, 0.5833, 0.125, 0.5833, 0.125, 0.5833, 0.5, 1.0, 0.5, 1.0, 0.4449, 1.0, 0.125, 0.5833, 0.125, 0.5833, 0.125, 0.5833, 0.125, 0.5833, 0.3899, 0.25, 0.4449, 0.25, 0.5, 0.25, 0.3968, 0.25, 0.125, 0.5833, 0.125, 0.5833, 0.125, 0.5833, 0.125, 0.5833, 0.125, 0.5833, 0.125, 0.5833, 0.125, 0.5833, 0.125, 0.5833, 0.125, 0.5833, 0.125, 0.5833, 0.125, 0.5833, 0.125, 0.5833, 0.125, 0.6667, 0.125, 0.6667, 0.125, 0.6667, 0.125, 0.6667, 0.125, 0.6667, 0.125, 0.6667, 0.125, 0.6667, 0.125, 0.6667, 0.125, 0.6667, 0.125, 0.6667, 0.125, 0.6667, 0.125, 0.6667, 0.125, 0.6667, 0.125, 0.6667, 0.125, 0.6667, 0.125, 0.6667, 0.125, 0.6667, 0.125, 0.6667, 0.125, 0.6667, 0.125, 0.6667, 0.125, 0.5833, 0.125, 0.6667, 0.125, 0.6667, 0.125, 0.5833, 0.375, 1.0, 0.375, 1.0, 0.375, 1.0, 0.375, 1.0, 0.375, 1.0, 0.375, 1.0, 0.375, 1.0, 0.375, 1.0, 0.375, 1.0, 0.375, 1.0, 0.375, 1.0, 0.375, 1.0, 0.375, 0.25, 0.375, 0.25, 0.375, 0.25, 0.375, 0.25, 0.375, 0.25, 0.375, 0.25, 0.375, 0.25, 0.375, 0.25, 0.375, 0.25, 0.375, 0.25, 0.375, 0.25, 0.375, 0.25, 0.375, 0.25, 0.375, 0.25, 0.375, 0.25, 0.375, 0.25, 0.375, 1.0, 0.375, 1.0, 0.375, 1.0, 0.375, 1.0, 0.125, 0.6667, 0.125, 0.75, 0.125, 0.75, 0.125, 0.6667, 0.375, 0.25, 0.375, 0.25, 0.375, 0.25, 0.375, 0.25, 0.3899, 0.25, 0.375, 0.25, 0.375, 1.0, 0.375, 1.0, 0.375, 1.0, 0.375, 0.25, 0.375, 0.25, 0.375, 0.25, 0.375, 1.0, 0.375, 1.0, 0.375, 1.0, 0.375, 1.0, 0.375, 1.0, 0.375, 1.0, 0.375, 0.25, 0.375, 0.25, 0.375, 0.25, 0.375, 0.25, 0.375, 1.0, 0.375, 1.0, 0.375, 1.0, 0.375, 1.0, 0.375, 1.0, 0.375, 1.0, 0.375, 0.0, 0.375, 0.25, 0.375, 0.25, 0.375, 0.25, 0.25, 0.375, 0.25, 0.375, 0.375, 0.125, 0.25, 0.375, 0.375, 0.08333, 0.375, 0.125, 0.375, 0.125, 0.375, 0.08333, 0.4375, 0.08333, 0.4375, 0.08333, 0.4375, 0.1667, 0.375, 0.125])
me_cube_001.update()
me_cube_002 = bpy.data.meshes.new('Cube.002')
me_cube_002.from_pydata([(-1.328, -1.898, 1.356), (-1.295, -1.926, 1.337), (-1.359, -1.922, 1.333), (-1.329, -1.898, 1.356), (-0.2724, -0.4986, -0.4662), (-0.4179, -0.2253, -0.6352), (-0.03106, -0.2517, 0.2355), (-0.03818, -0.4383, 0.06076), (-0.5557, 0.1249, -0.614), (-0.542, 0.313, -0.4248), (-0.3078, 0.3733, 0.1022), (-0.1687, 0.09654, 0.2566), (0.2128, -0.4275, -0.5418), (0.1515, -0.2184, -0.7615), (0.4275, -0.2182, 0.228), (0.3712, -0.4275, 0.02625), (0.1515, 0.2184, -0.7615), (0.2128, 0.4275, -0.5418), (0.3712, 0.4275, 0.02625), (0.4275, 0.2182, 0.228), (-0.8926, -0.7534, -0.3489), (-1.115, -0.572, -0.4619), (-0.335, -0.4875, 0.1997), (-0.434, -0.7039, 0.03995), (-1.193, -0.2988, -0.4242), (-1.089, -0.06343, -0.2537), (-0.645, 0.03624, 0.1421), (-0.4371, -0.1295, 0.2491), (-1.3, -1.108, 0.01661), (-1.486, -0.8943, -0.08963), (-0.6793, -0.9124, 0.3709), (-0.8668, -1.118, 0.2639), (-1.486, -0.608, -0.08963), (-1.3, -0.3945, 0.01661), (-0.9712, -0.3507, 0.2538), (-0.6793, -0.4847, 0.3709), (-1.405, -1.381, 0.2891), (-1.593, -1.17, 0.1801), (-0.885, -1.175, 0.5902), (-1.071, -1.383, 0.4823), (-1.593, -0.949, 0.1801), (-1.405, -0.7384, 0.2891), (-1.176, -0.702, 0.4722), (-0.885, -0.8302, 0.5902), (-1.386, -1.708, 0.7875), (-1.531, -1.621, 0.8527), (-1.124, -1.574, 0.8868), (-1.278, -1.711, 0.7907), (-1.531, -1.516, 0.9393), (-1.375, -1.387, 1.054), (-1.267, -1.389, 1.057), (-1.155, -1.441, 1.028), (-1.458, -1.784, 1.137), (-1.35, -1.896, 1.058), (-1.295, -1.931, 1.333), (-1.347, -1.896, 1.058), (-1.225, -1.798, 1.154), (-1.328, -1.954, 1.31), (-1.35, -1.663, 1.25), (-1.458, -1.762, 1.155), (-1.329, -1.954, 1.31), (-1.245, -1.71, 1.229), (-1.347, -1.663, 1.25), (-1.359, -1.927, 1.328)], [], [(61, 62, 0, 1), (58, 59, 2, 3), (59, 52, 63, 2), (56, 61, 1, 54), (55, 56, 54, 57), (16, 8, 9, 17), (11, 19, 18, 10), (5, 13, 12, 4), (14, 6, 7, 15), (8, 24, 25, 9), (27, 11, 10, 26), (6, 22, 23, 7), (21, 5, 4, 20), (26, 34, 35, 27), (31, 23, 22, 30), (20, 28, 29, 21), (33, 25, 24, 32), (28, 36, 37, 29), (41, 33, 32, 40), (43, 35, 34, 42), (30, 38, 39, 31), (40, 48, 49, 41), (51, 43, 42, 50), (38, 46, 47, 39), (45, 37, 36, 44), (50, 62, 61, 51), (55, 47, 46, 56), (44, 53, 52, 45), (58, 49, 48, 59), (8, 5, 21, 24), (8, 16, 13, 5), (4, 7, 23, 20), (12, 15, 7, 4), (6, 11, 27, 22), (19, 11, 6, 14), (9, 10, 18, 17), (10, 9, 25, 26), (16, 17, 18, 19, 14, 15, 12, 13), (24, 21, 29, 32), (20, 23, 31, 28), (22, 27, 35, 30), (26, 25, 33, 34), (28, 31, 39, 36), (32, 29, 37, 40), (30, 35, 43, 38), (34, 33, 41, 42), (40, 37, 45, 48), (36, 39, 47, 44), (38, 43, 51, 46), (42, 41, 49, 50), (48, 45, 52, 59), (44, 47, 55, 53), (46, 51, 61, 56), (50, 49, 58, 62), (53, 55, 57, 60), (52, 53, 60, 63), (62, 58, 3, 0)])
_uv = me_cube_002.uv_layers.new(name='UVMap')
_uv.uv.foreach_set('vector', [0.625, 0.25, 0.4942, 0.25, 0.4942, 0.25, 0.625, 0.25, 0.125, 0.5, 0.125, 0.6132, 0.125, 0.6132, 0.125, 0.5, 0.125, 0.6132, 0.125, 0.6368, 0.125, 0.6368, 0.125, 0.6132, 0.875, 0.6367, 0.875, 0.6133, 0.875, 0.6133, 0.875, 0.6367, 0.4942, 1.0, 0.625, 1.0, 0.625, 1.0, 0.4942, 1.0, 0.375, 0.5611, 0.125, 0.5611, 0.128, 0.5, 0.412, 0.5, 0.625, 0.25, 0.625, 0.5408, 0.574, 0.5, 0.5777, 0.25, 0.125, 0.6889, 0.375, 0.6889, 0.412, 0.75, 0.128, 0.75, 0.625, 0.7092, 0.625, 1.0, 0.5777, 1.0, 0.574, 0.75, 0.125, 0.5611, 0.125, 0.5742, 0.125, 0.5, 0.128, 0.5, 0.625, 0.25, 0.625, 0.25, 0.5777, 0.25, 0.5751, 0.25, 0.625, 1.0, 0.625, 1.0, 0.5751, 1.0, 0.5777, 1.0, 0.125, 0.6758, 0.125, 0.6889, 0.128, 0.75, 0.125, 0.75, 0.5751, 0.25, 0.5669, 0.25, 0.625, 0.25, 0.625, 0.25, 0.5669, 1.0, 0.5751, 1.0, 0.625, 1.0, 0.625, 1.0, 0.125, 0.75, 0.125, 0.75, 0.125, 0.6758, 0.125, 0.6758, 0.125, 0.5, 0.125, 0.5, 0.125, 0.5742, 0.125, 0.5742, 0.125, 0.75, 0.125, 0.75, 0.125, 0.6682, 0.125, 0.6758, 0.125, 0.5, 0.125, 0.5, 0.125, 0.5742, 0.125, 0.5818, 0.625, 0.25, 0.625, 0.25, 0.5669, 0.25, 0.5592, 0.25, 0.625, 1.0, 0.625, 1.0, 0.5592, 1.0, 0.5669, 1.0, 0.125, 0.5818, 0.125, 0.5896, 0.125, 0.5, 0.125, 0.5, 0.625, 0.25, 0.625, 0.25, 0.5592, 0.25, 0.5241, 0.25, 0.625, 1.0, 0.625, 1.0, 0.5241, 1.0, 0.5592, 1.0, 0.125, 0.6604, 0.125, 0.6682, 0.125, 0.75, 0.125, 0.75, 0.5241, 0.25, 0.4942, 0.25, 0.625, 0.25, 0.625, 0.25, 0.4942, 1.0, 0.5241, 1.0, 0.625, 1.0, 0.625, 1.0, 0.125, 0.75, 0.125, 0.75, 0.125, 0.6368, 0.125, 0.6604, 0.125, 0.5, 0.125, 0.5, 0.125, 0.5896, 0.125, 0.6132, 0.125, 0.5611, 0.125, 0.6889, 0.125, 0.6758, 0.125, 0.5742, 0.125, 0.5611, 0.375, 0.5611, 0.375, 0.6889, 0.125, 0.6889, 0.4264, 1.0, 0.5777, 1.0, 0.5751, 1.0, 0.4281, 1.0, 0.412, 0.75, 0.574, 0.75, 0.5777, 1.0, 0.4264, 1.0, 0.875, 0.6888, 0.875, 0.5612, 0.875, 0.5659, 0.875, 0.6841, 0.625, 0.5408, 0.875, 0.5612, 0.875, 0.6888, 0.625, 0.7092, 0.4264, 0.25, 0.5777, 0.25, 0.574, 0.5, 0.412, 0.5, 0.5777, 0.25, 0.4264, 0.25, 0.4281, 0.25, 0.5751, 0.25, 0.375, 0.5611, 0.412, 0.5, 0.574, 0.5, 0.625, 0.5408, 0.625, 0.7092, 0.574, 0.75, 0.412, 0.75, 0.375, 0.6889, 0.125, 0.5742, 0.125, 0.6758, 0.125, 0.6758, 0.125, 0.5742, 0.4281, 1.0, 0.5751, 1.0, 0.5669, 1.0, 0.4327, 1.0, 0.875, 0.6841, 0.875, 0.5659, 0.875, 0.5706, 0.875, 0.6794, 0.5751, 0.25, 0.4281, 0.25, 0.4327, 0.25, 0.5669, 0.25, 0.4327, 1.0, 0.5669, 1.0, 0.5592, 1.0, 0.4415, 1.0, 0.125, 0.5742, 0.125, 0.6758, 0.125, 0.6682, 0.125, 0.5818, 0.875, 0.6794, 0.875, 0.5706, 0.875, 0.5806, 0.875, 0.6694, 0.5669, 0.25, 0.4327, 0.25, 0.4415, 0.25, 0.5592, 0.25, 0.125, 0.5818, 0.125, 0.6682, 0.125, 0.6604, 0.125, 0.5896, 0.4415, 1.0, 0.5592, 1.0, 0.5241, 1.0, 0.4628, 1.0, 0.875, 0.6694, 0.875, 0.5806, 0.875, 0.5897, 0.875, 0.6603, 0.5592, 0.25, 0.4415, 0.25, 0.4628, 0.25, 0.5241, 0.25, 0.125, 0.5896, 0.125, 0.6604, 0.125, 0.6368, 0.125, 0.6132, 0.4628, 1.0, 0.5241, 1.0, 0.4942, 1.0, 0.4911, 1.0, 0.875, 0.6603, 0.875, 0.5897, 0.875, 0.6133, 0.875, 0.6367, 0.5241, 0.25, 0.4628, 0.25, 0.4911, 0.25, 0.4942, 0.25, 0.4911, 1.0, 0.4942, 1.0, 0.4942, 1.0, 0.4911, 1.0, 0.125, 0.6368, 0.125, 0.75, 0.125, 0.75, 0.125, 0.6368, 0.4942, 0.25, 0.4911, 0.25, 0.4911, 0.25, 0.4942, 0.25])
me_cube_002.update()
me_cube_004 = bpy.data.meshes.new('Cube.004')
me_cube_004.from_pydata([(-1.328, -1.898, 1.356), (-1.295, -1.926, 1.337), (-1.359, -1.922, 1.333), (-1.329, -1.898, 1.356), (-0.2724, -0.4986, -0.4662), (-0.4179, -0.2253, -0.6352), (-0.03106, -0.2517, 0.2355), (-0.03818, -0.4383, 0.06076), (-0.5557, 0.1249, -0.614), (-0.542, 0.313, -0.4248), (-0.3078, 0.3733, 0.1022), (-0.1687, 0.09654, 0.2566), (0.2128, -0.4275, -0.5418), (0.1515, -0.2184, -0.7615), (0.4275, -0.2182, 0.228), (0.3712, -0.4275, 0.02625), (0.1515, 0.2184, -0.7615), (0.2128, 0.4275, -0.5418), (0.3712, 0.4275, 0.02625), (0.4275, 0.2182, 0.228), (-0.8926, -0.7534, -0.3489), (-1.115, -0.572, -0.4619), (-0.335, -0.4875, 0.1997), (-0.434, -0.7039, 0.03995), (-1.193, -0.2988, -0.4242), (-1.089, -0.06343, -0.2537), (-0.645, 0.03624, 0.1421), (-0.4371, -0.1295, 0.2491), (-1.3, -1.108, 0.01661), (-1.486, -0.8943, -0.08963), (-0.6793, -0.9124, 0.3709), (-0.8668, -1.118, 0.2639), (-1.486, -0.608, -0.08963), (-1.3, -0.3945, 0.01661), (-0.9712, -0.3507, 0.2538), (-0.6793, -0.4847, 0.3709), (-1.405, -1.381, 0.2891), (-1.593, -1.17, 0.1801), (-0.885, -1.175, 0.5902), (-1.071, -1.383, 0.4823), (-1.593, -0.949, 0.1801), (-1.405, -0.7384, 0.2891), (-1.176, -0.702, 0.4722), (-0.885, -0.8302, 0.5902), (-1.386, -1.708, 0.7875), (-1.531, -1.621, 0.8527), (-1.124, -1.574, 0.8868), (-1.278, -1.711, 0.7907), (-1.531, -1.516, 0.9393), (-1.375, -1.387, 1.054), (-1.267, -1.389, 1.057), (-1.155, -1.441, 1.028), (-1.458, -1.784, 1.137), (-1.35, -1.896, 1.058), (-1.295, -1.931, 1.333), (-1.347, -1.896, 1.058), (-1.225, -1.798, 1.154), (-1.328, -1.954, 1.31), (-1.35, -1.663, 1.25), (-1.458, -1.762, 1.155), (-1.329, -1.954, 1.31), (-1.245, -1.71, 1.229), (-1.347, -1.663, 1.25), (-1.359, -1.927, 1.328)], [], [(61, 62, 0, 1), (58, 59, 2, 3), (59, 52, 63, 2), (56, 61, 1, 54), (55, 56, 54, 57), (16, 8, 9, 17), (11, 19, 18, 10), (5, 13, 12, 4), (14, 6, 7, 15), (8, 24, 25, 9), (27, 11, 10, 26), (6, 22, 23, 7), (21, 5, 4, 20), (26, 34, 35, 27), (31, 23, 22, 30), (20, 28, 29, 21), (33, 25, 24, 32), (28, 36, 37, 29), (41, 33, 32, 40), (43, 35, 34, 42), (30, 38, 39, 31), (40, 48, 49, 41), (51, 43, 42, 50), (38, 46, 47, 39), (45, 37, 36, 44), (50, 62, 61, 51), (55, 47, 46, 56), (44, 53, 52, 45), (58, 49, 48, 59), (8, 5, 21, 24), (8, 16, 13, 5), (4, 7, 23, 20), (12, 15, 7, 4), (6, 11, 27, 22), (19, 11, 6, 14), (9, 10, 18, 17), (10, 9, 25, 26), (16, 17, 18, 19, 14, 15, 12, 13), (24, 21, 29, 32), (20, 23, 31, 28), (22, 27, 35, 30), (26, 25, 33, 34), (28, 31, 39, 36), (32, 29, 37, 40), (30, 35, 43, 38), (34, 33, 41, 42), (40, 37, 45, 48), (36, 39, 47, 44), (38, 43, 51, 46), (42, 41, 49, 50), (48, 45, 52, 59), (44, 47, 55, 53), (46, 51, 61, 56), (50, 49, 58, 62), (53, 55, 57, 60), (52, 53, 60, 63), (62, 58, 3, 0)])
_uv = me_cube_004.uv_layers.new(name='UVMap')
_uv.uv.foreach_set('vector', [0.625, 0.25, 0.4942, 0.25, 0.4942, 0.25, 0.625, 0.25, 0.125, 0.5, 0.125, 0.6132, 0.125, 0.6132, 0.125, 0.5, 0.125, 0.6132, 0.125, 0.6368, 0.125, 0.6368, 0.125, 0.6132, 0.875, 0.6367, 0.875, 0.6133, 0.875, 0.6133, 0.875, 0.6367, 0.4942, 1.0, 0.625, 1.0, 0.625, 1.0, 0.4942, 1.0, 0.375, 0.5611, 0.125, 0.5611, 0.128, 0.5, 0.412, 0.5, 0.625, 0.25, 0.625, 0.5408, 0.574, 0.5, 0.5777, 0.25, 0.125, 0.6889, 0.375, 0.6889, 0.412, 0.75, 0.128, 0.75, 0.625, 0.7092, 0.625, 1.0, 0.5777, 1.0, 0.574, 0.75, 0.125, 0.5611, 0.125, 0.5742, 0.125, 0.5, 0.128, 0.5, 0.625, 0.25, 0.625, 0.25, 0.5777, 0.25, 0.5751, 0.25, 0.625, 1.0, 0.625, 1.0, 0.5751, 1.0, 0.5777, 1.0, 0.125, 0.6758, 0.125, 0.6889, 0.128, 0.75, 0.125, 0.75, 0.5751, 0.25, 0.5669, 0.25, 0.625, 0.25, 0.625, 0.25, 0.5669, 1.0, 0.5751, 1.0, 0.625, 1.0, 0.625, 1.0, 0.125, 0.75, 0.125, 0.75, 0.125, 0.6758, 0.125, 0.6758, 0.125, 0.5, 0.125, 0.5, 0.125, 0.5742, 0.125, 0.5742, 0.125, 0.75, 0.125, 0.75, 0.125, 0.6682, 0.125, 0.6758, 0.125, 0.5, 0.125, 0.5, 0.125, 0.5742, 0.125, 0.5818, 0.625, 0.25, 0.625, 0.25, 0.5669, 0.25, 0.5592, 0.25, 0.625, 1.0, 0.625, 1.0, 0.5592, 1.0, 0.5669, 1.0, 0.125, 0.5818, 0.125, 0.5896, 0.125, 0.5, 0.125, 0.5, 0.625, 0.25, 0.625, 0.25, 0.5592, 0.25, 0.5241, 0.25, 0.625, 1.0, 0.625, 1.0, 0.5241, 1.0, 0.5592, 1.0, 0.125, 0.6604, 0.125, 0.6682, 0.125, 0.75, 0.125, 0.75, 0.5241, 0.25, 0.4942, 0.25, 0.625, 0.25, 0.625, 0.25, 0.4942, 1.0, 0.5241, 1.0, 0.625, 1.0, 0.625, 1.0, 0.125, 0.75, 0.125, 0.75, 0.125, 0.6368, 0.125, 0.6604, 0.125, 0.5, 0.125, 0.5, 0.125, 0.5896, 0.125, 0.6132, 0.125, 0.5611, 0.125, 0.6889, 0.125, 0.6758, 0.125, 0.5742, 0.125, 0.5611, 0.375, 0.5611, 0.375, 0.6889, 0.125, 0.6889, 0.4264, 1.0, 0.5777, 1.0, 0.5751, 1.0, 0.4281, 1.0, 0.412, 0.75, 0.574, 0.75, 0.5777, 1.0, 0.4264, 1.0, 0.875, 0.6888, 0.875, 0.5612, 0.875, 0.5659, 0.875, 0.6841, 0.625, 0.5408, 0.875, 0.5612, 0.875, 0.6888, 0.625, 0.7092, 0.4264, 0.25, 0.5777, 0.25, 0.574, 0.5, 0.412, 0.5, 0.5777, 0.25, 0.4264, 0.25, 0.4281, 0.25, 0.5751, 0.25, 0.375, 0.5611, 0.412, 0.5, 0.574, 0.5, 0.625, 0.5408, 0.625, 0.7092, 0.574, 0.75, 0.412, 0.75, 0.375, 0.6889, 0.125, 0.5742, 0.125, 0.6758, 0.125, 0.6758, 0.125, 0.5742, 0.4281, 1.0, 0.5751, 1.0, 0.5669, 1.0, 0.4327, 1.0, 0.875, 0.6841, 0.875, 0.5659, 0.875, 0.5706, 0.875, 0.6794, 0.5751, 0.25, 0.4281, 0.25, 0.4327, 0.25, 0.5669, 0.25, 0.4327, 1.0, 0.5669, 1.0, 0.5592, 1.0, 0.4415, 1.0, 0.125, 0.5742, 0.125, 0.6758, 0.125, 0.6682, 0.125, 0.5818, 0.875, 0.6794, 0.875, 0.5706, 0.875, 0.5806, 0.875, 0.6694, 0.5669, 0.25, 0.4327, 0.25, 0.4415, 0.25, 0.5592, 0.25, 0.125, 0.5818, 0.125, 0.6682, 0.125, 0.6604, 0.125, 0.5896, 0.4415, 1.0, 0.5592, 1.0, 0.5241, 1.0, 0.4628, 1.0, 0.875, 0.6694, 0.875, 0.5806, 0.875, 0.5897, 0.875, 0.6603, 0.5592, 0.25, 0.4415, 0.25, 0.4628, 0.25, 0.5241, 0.25, 0.125, 0.5896, 0.125, 0.6604, 0.125, 0.6368, 0.125, 0.6132, 0.4628, 1.0, 0.5241, 1.0, 0.4942, 1.0, 0.4911, 1.0, 0.875, 0.6603, 0.875, 0.5897, 0.875, 0.6133, 0.875, 0.6367, 0.5241, 0.25, 0.4628, 0.25, 0.4911, 0.25, 0.4942, 0.25, 0.4911, 1.0, 0.4942, 1.0, 0.4942, 1.0, 0.4911, 1.0, 0.125, 0.6368, 0.125, 0.75, 0.125, 0.75, 0.125, 0.6368, 0.4942, 0.25, 0.4911, 0.25, 0.4911, 0.25, 0.4942, 0.25])
me_cube_004.update()

# ---- objects
ob_empty = bpy.data.objects.new('Empty', None)
ob_cube = bpy.data.objects.new('Cube', me_cube_001)
ob_cube_001 = bpy.data.objects.new('Cube.001', me_cube_002)
ob_cube_002 = bpy.data.objects.new('Cube.002', me_cube_004)

# ---- transforms, parenting, visibility, modifiers, constraints
ob_empty.location = (4.292, 2.608e-08, -0.1676)
ob_empty.rotation_euler = (1.571, -0.0, -0.0)
ob_empty.scale = (1.615, 1.615, 1.615)
ob_empty.empty_display_type = 'IMAGE'
ob_empty.empty_display_size = 5.057
ob_empty.empty_image_offset = (-0.6607, -0.3812)
ob_empty.empty_image_depth = 'BACK'
ob_empty.show_empty_image_perspective = False
ob_empty.empty_image_side = 'FRONT'
ob_cube.location = (0.8357, -8.831e-08, 0.6573)
ob_cube.rotation_euler = (2.722e-08, -0.589, -8.976e-08)
ob_cube_001.location = (1.327, -0.1721, 1.173)
ob_cube_001.rotation_euler = (0.0, -0.0, 1.571)
ob_cube_001.scale = (0.07823, 0.07823, 0.07823)
ob_cube_002.location = (1.327, 0.1708, 1.173)
ob_cube_002.rotation_euler = (-3.142, -2.687e-07, 1.571)
ob_cube_002.scale = (-0.07823, -0.07823, -0.07823)

# ---- collection membership
col_collection.objects.link(ob_empty)
col_collection.objects.link(ob_cube)
col_collection.objects.link(ob_cube_001)
col_collection.objects.link(ob_cube_002)

# ---- scene / render settings (as saved in the file)
scene.frame_start = 1; scene.frame_end = 250; scene.frame_set(1)
scene.render.engine = 'BLENDER_EEVEE_NEXT'
scene.render.bake_bias = 0.0
scene.render.bake_samples = 0
scene.cycles.sampling_pattern = 'TABULATED_SOBOL'
scene.eevee.use_volume_custom_range = False
bpy.context.view_layer.update()

# ---- added for rendering (the .blend has no active camera and no usable light): camera, sun
cam_auto = bpy.data.cameras.new('AutoCamera')
cam_auto.lens = 50.0
cam_auto.sensor_width = 36.0
cam_auto.clip_end = 1000.0
ob_auto_camera = bpy.data.objects.new('AutoCamera', cam_auto)
scene.collection.objects.link(ob_auto_camera)
ob_auto_camera.location = (5.28598, -5.99814, 4.31382)
ob_auto_camera.rotation_euler = (1.09748, -7.21219e-08, 0.694738)
scene.camera = ob_auto_camera
light_auto_sun = bpy.data.lights.new('AutoSun', 'SUN')
light_auto_sun.energy = 3.0
light_auto_sun.angle = 0.0523599
ob_auto_sun = bpy.data.objects.new('AutoSun', light_auto_sun)
scene.collection.objects.link(ob_auto_sun)
ob_auto_sun.rotation_euler = (0.872665, 0.174533, 0.523599)
bpy.context.view_layer.update()
